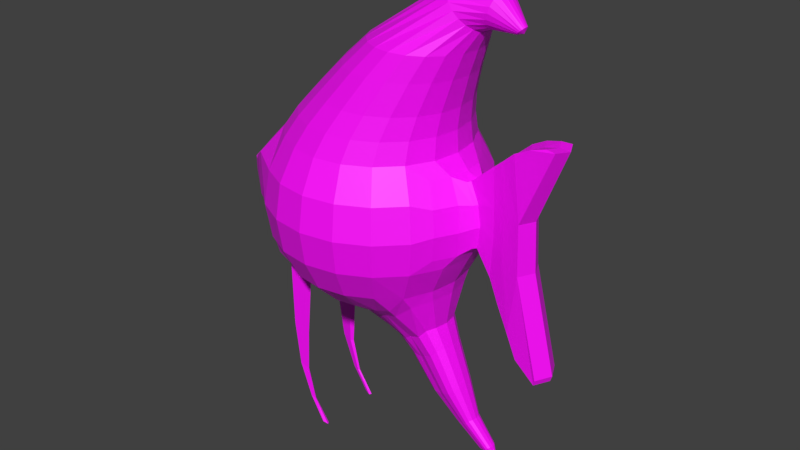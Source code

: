 # Source: Angie.blend  (saved by Blender 2.93.20; exported with 4.5.12 LTS)
import bpy
from mathutils import Matrix  # noqa: F401  (used for matrix-valued properties, if any)

bpy.ops.wm.read_factory_settings(use_empty=True)
scene = bpy.context.scene
scene.name = 'Scene'

# ---- collections
col_collection_1 = bpy.data.collections.new('Collection 1'); scene.collection.children.link(col_collection_1)

# ---- images (referenced by path relative to the original .blend; pixels are not part of the script)
import os
ASSET_DIR = os.environ.get("B2B_ASSET_DIR", "")  # directory of the original .blend (textures are referenced by path, not embedded)
HERE = os.path.dirname(os.path.abspath(__file__))  # packed textures are extracted next to this script under _unpacked/

def load_image(name, relpath, width, height, colorspace="sRGB"):
    """Load a texture the original file referenced (path relative to the .blend, or extracted next to this script)."""
    p = next((c for c in (os.path.join(HERE, relpath), os.path.join(ASSET_DIR, relpath)) if relpath and os.path.exists(c)), "")
    if p:
        img = bpy.data.images.load(p, check_existing=True)
        img.name = name
    else:  # same state as the original file: an image datablock whose file is absent (Cycles renders it pink)
        img = bpy.data.images.new(name, width, height)
        img.source = "FILE"
        img.filepath = "//" + (relpath or name)
    img.colorspace_settings.name = colorspace
    return img
img_angie_me = load_image('Angie_ME', 'Angie_ME.png', 1024, 1024, 'sRGB')

# ---- materials (node trees are filled in below, after node groups)
mat_angie_material = bpy.data.materials.new('Angie_Material')
mat_angie_material.use_transparent_shadow = False

# ---- material node trees
mat_angie_material.use_nodes = True; mat_angie_material.node_tree.nodes.clear()
_N = mat_angie_material.node_tree.nodes; _L = mat_angie_material.node_tree.links
n0 = _N.new('ShaderNodeBsdfPrincipled'); n0.name = 'Principled BSDF'; n0.location = (10, 300)
n0.distribution = 'GGX'
n0.subsurface_method = 'BURLEY'
n0.inputs[3].default_value = 1.45
n0.inputs[27].default_value = (0.0, 0.0, 0.0, 1.0)
n0.inputs[28].default_value = 1.0
n1 = _N.new('ShaderNodeOutputMaterial'); n1.name = 'Material Output'; n1.location = (300, 300)
n2 = _N.new('ShaderNodeTexImage'); n2.name = 'Image Texture'; n2.location = (-280, 280)
n2.image = img_angie_me
_L.new(n0.outputs[0], n1.inputs[0])
_L.new(n2.outputs[0], n0.inputs[0])
n1.is_active_output = True

# ---- world
world_world = bpy.data.worlds.new('World'); scene.world = world_world
world_world.color = (0.05088, 0.05088, 0.05088)
world_world.use_sun_shadow = False
world_world.sun_shadow_jitter_overblur = 0.0
world_world.cycles.sampling_method = 'MANUAL'

# ---- meshes
me_sphere_001 = bpy.data.meshes.new('Sphere.001')
me_sphere_001.from_pydata([(0.1653, -0.6555, 0.975), (0.333, -0.5612, 1.247), (0.7694, -0.25, 0.5878), (0.9045, -0.2939, -0.309), (0.7694, -0.25, -0.5878), (1.343, -0.007979, 1.661), (0.3679, -0.6234, 0.975), (0.6545, -0.4755, 0.5878), (0.7694, -0.559, 0.309), (0.809, -0.5878, -4.371e-08), (0.7694, -0.559, -0.309), (0.6492, -0.4872, -0.6022), (0.5083, -0.4951, -0.7704), (0.5064, -0.5337, 1.247), (0.4755, -0.6545, 0.5878), (0.559, -0.7694, 0.309), (0.5878, -0.809, -4.371e-08), (0.559, -0.7694, -0.309), (0.4755, -0.6545, -0.5878), (0.3408, -0.4766, -0.8336), (0.263, -0.446, -0.8774), (0.5506, -0.5303, 0.975), (0.6628, -0.454, 1.247), (0.25, -0.7694, 0.5878), (0.2939, -0.9045, 0.309), (0.309, -0.9511, -4.371e-08), (0.2939, -0.9045, -0.309), (0.25, -0.7694, -0.5878), (0.1816, -0.559, -0.809), (0.1371, -0.3947, -0.9212), (0.6957, -0.3853, 0.975), (1.128e-08, -0.809, 0.5878), (-1.852e-08, -0.9511, 0.309), (7.089e-08, -1.0, -4.371e-08), (1.128e-08, -0.9511, -0.309), (1.128e-08, -0.809, -0.5878), (-4.832e-08, -0.5878, -0.809), (0.00398, -0.3403, -0.9473), (0.787, -0.3299, 1.247), (-0.25, -0.7694, 0.5878), (-0.2939, -0.9045, 0.309), (-0.309, -0.9511, -4.371e-08), (-0.2939, -0.9045, -0.309), (-0.25, -0.7694, -0.5878), (-0.1816, -0.559, -0.809), (-0.09189, -0.3147, -0.9445), (0.7888, -0.2026, 0.975), (0.8667, -0.1734, 1.247), (-0.4755, -0.6545, 0.5878), (-0.559, -0.7694, 0.309), (-0.5878, -0.809, -4.371e-08), (-0.559, -0.7694, -0.309), (-0.4755, -0.6545, -0.5878), (-0.3455, -0.4755, -0.809), (-0.1938, -0.2787, -0.9389), (0.8435, -0.2185, 1.851), (-0.6545, -0.4755, 0.5878), (-0.8751, -0.559, 0.3192), (-0.8363, -0.5878, 0.00341), (-0.8035, -0.559, -0.3158), (-0.7909, -0.4755, -0.6628), (-0.4755, -0.3455, -0.809), (-0.252, -0.2076, -0.9417), (-0.7694, -0.25, 0.5878), (-1.01, -0.2939, 0.3192), (-0.9058, -0.25, -0.6628), (-0.559, -0.1816, -0.809), (-0.3028, -0.107, -0.9454), (0.8833, -0.1836, 0.4594), (0.9825, -0.2158, 0.2547), (1.017, -0.2269, 0.02774), (0.9825, -0.2158, -0.1992), (0.7989, -0.3492, 0.4594), (0.8833, -0.4105, 0.2547), (0.9123, -0.4316, 0.02774), (0.8833, -0.4105, -0.1992), (0.974, -0.1038, 0.4149), (1.058, -0.122, 0.242), (1.087, -0.1283, 0.05036), (1.058, -0.122, -0.1413), (0.9979, -0.07433, 0.419), (1.083, -0.08738, 0.2441), (1.112, -0.09187, 0.05027), (1.083, -0.08738, -0.1436), (1.203, -0.07433, 0.601), (1.235, -0.08738, 0.2627), (1.241, -0.09187, -0.02152), (1.219, -0.08738, -0.3628), (1.299, -0.09568, 0.6807), (1.341, -0.1125, 0.2451), (1.348, -0.1183, -0.1207), (1.32, -0.1125, -0.5601), (1.416, -0.1202, 0.7835), (1.443, -0.1413, -0.775), (1.544, -0.1202, 0.8474), (1.499, -0.1413, 0.221), (1.681, -0.101, 0.8858), (1.768, -0.1187, 0.8803), (1.518, -0.1486, -0.2262), (1.535, -0.1413, -0.9909), (1.738, -0.1486, -1.106), (1.724, -0.1413, -1.157), (0.748, -0.217, -0.7035), (0.6489, -0.39, -0.7367), (0.502, -0.4131, -0.8608), (0.3846, -0.398, -0.8986), (0.3083, -0.3602, -0.953), (0.1922, -0.3154, -0.9885), (0.08869, -0.2866, -1.01), (-0.002771, -0.2551, -1.019), (-0.07754, -0.217, -1.019), (-0.1369, -0.1577, -1.019), (-0.175, -0.08289, -1.019), (0.7128, -0.1216, -1.029), (0.6643, -0.2012, -1.044), (0.6084, -0.2277, -1.113), (0.5088, -0.2157, -1.151), (0.4443, -0.2049, -1.198), (0.3918, -0.1867, -1.205), (0.3403, -0.161, -1.205), (0.292, -0.143, -1.205), (0.2501, -0.1216, -1.205), (0.2169, -0.08836, -1.205), (0.1955, -0.04645, -1.205), (0.7929, -0.09866, -1.223), (0.7535, -0.1632, -1.235), (0.7082, -0.1847, -1.292), (0.6274, -0.175, -1.322), (0.5818, -0.1505, -1.36), (0.5369, -0.1438, -1.366), (0.4865, -0.1358, -1.366), (0.4515, -0.116, -1.366), (0.4176, -0.09866, -1.366), (0.3906, -0.07168, -1.366), (0.3733, -0.03768, -1.366), (0.945, -0.07787, -1.576), (0.914, -0.1288, -1.586), (0.8781, -0.1458, -1.631), (0.8144, -0.1381, -1.655), (0.7784, -0.1188, -1.685), (0.743, -0.1135, -1.689), (0.7032, -0.1072, -1.689), (0.6756, -0.09154, -1.689), (0.6488, -0.07787, -1.689), (0.6275, -0.05657, -1.689), (0.6138, -0.02974, -1.689), (1.072, -0.04561, -1.872), (1.054, -0.07546, -1.877), (1.033, -0.0854, -1.904), (0.9953, -0.0809, -1.918), (0.9742, -0.06958, -1.935), (0.9535, -0.06648, -1.938), (0.9301, -0.06279, -1.938), (0.914, -0.05362, -1.938), (0.8983, -0.04561, -1.938), (0.8858, -0.03314, -1.938), (0.8778, -0.01742, -1.938), (1.262, -0.03109, -2.088), (1.249, -0.05144, -2.092), (1.235, -0.05822, -2.11), (1.21, -0.05515, -2.12), (1.195, -0.04743, -2.131), (1.181, -0.04532, -2.133), (1.165, -0.0428, -2.133), (1.154, -0.03655, -2.133), (1.144, -0.03109, -2.133), (1.135, -0.02259, -2.133), (1.13, -0.01188, -2.133), (1.305, -0.008297, -2.177), (1.289, -0.005894, -2.185), (0.7606, -0.2267, 0.7789), (0.2068, -0.3887, 1.467), (0.6564, -0.4311, 0.7789), (0.3407, -0.457, 1.467), (1.181, -0.1348, 1.908), (0.4941, -0.5934, 0.7789), (0.2896, -0.6976, 0.7789), (0.9462, -0.1485, 1.467), (0.06298, -0.7335, 0.7789), (1.168, -0.1585, 1.863), (0.8779, -0.2824, 1.467), (-0.1637, -0.6976, 0.7789), (0.7716, -0.3887, 1.467), (-0.3682, -0.5934, 0.7789), (0.6377, -0.457, 1.467), (-0.5304, -0.4311, 0.7789), (0.4892, -0.4805, 1.467), (-0.6346, -0.2267, 0.7789), (0.1595, -0.5337, 1.247), (-0.03722, -0.6234, 0.975), (0.8002, -0.1859, 1.898), (0.003094, -0.454, 1.247), (-0.22, -0.5303, 0.975), (-0.1211, -0.3299, 1.247), (-0.365, -0.3853, 0.975), (1.366, -0.02456, 1.683), (-0.2008, -0.1734, 1.247), (-0.4581, -0.2026, 0.975), (0.1005, -0.2824, 1.467), (0.03224, -0.1485, 1.467), (1.039, -0.071, 1.637), (1.363, -0.04671, 1.697), (1.017, -0.1351, 1.661), (1.372, -0.02089, 1.688), (0.9828, -0.1859, 1.699), (1.373, -0.03973, 1.706), (0.9395, -0.2185, 1.746), (0.8915, -0.2298, 1.798), (0.7658, -0.1351, 1.935), (1.376, -0.01518, 1.692), (0.7437, -0.071, 1.959), (1.11, -0.0515, 1.661), (1.116, -0.09797, 1.684), (1.126, -0.1348, 1.719), (1.139, -0.1585, 1.764), (1.154, -0.1667, 1.814), (1.191, -0.09797, 1.943), (1.361, -0.02582, 1.678), (1.197, -0.0515, 1.966), (1.319, -0.01518, 1.654), (1.346, -0.01518, 1.664), (1.324, -0.02887, 1.659), (1.35, -0.02089, 1.667), (1.332, -0.03973, 1.667), (1.355, -0.02456, 1.672), (1.341, -0.04671, 1.676), (1.361, -0.02582, 1.678), (1.352, -0.04911, 1.687), (1.381, -0.02887, 1.714), (1.378, -0.007979, 1.695), (1.386, -0.01518, 1.719), (-1.015, -0.4614, 0.2177), (-0.9827, -0.4852, -0.04299), (-0.9556, -0.4614, -0.3065), (-0.9452, -0.3925, -0.5929), (-1.126, -0.2426, 0.2177), (-1.04, -0.2064, -0.5929), (-1.207, -0.2983, 0.07292), (-1.186, -0.3136, -0.0956), (-1.168, -0.2983, -0.2463), (-1.162, -0.2537, -0.4511), (-1.279, -0.1568, 0.07292), (-1.262, -0.1649, -0.0956), (-1.241, -0.1568, -0.2532), (-1.224, -0.1334, -0.4511), (-1.313, -0.2113, 0.04057), (-1.299, -0.2222, -0.07882), (-1.364, -0.1111, 0.04057), (-1.352, -0.1168, -0.07882), (-1.382, -0.08215, 0.01668), (-1.376, -0.08638, -0.02974), (-1.402, -0.04319, 0.01668), (-1.397, -0.04541, -0.02974), (-1.296, -0.0994, -0.2658), (-1.294, -0.08456, -0.3275), (-1.32, -0.05226, -0.2658), (-1.314, -0.04445, -0.3275), (-0.9852, -0.4772, -0.1458), (-0.9712, -0.4693, -0.1804), (-0.7729, -0.3673, -0.7323), (-0.5596, -0.3239, -0.8312), (-0.8506, -0.2921, -0.7323), (-0.6161, -0.2693, -0.8312), (-0.7697, -0.3628, -0.8853), (-0.574, -0.323, -0.976), (-0.841, -0.2939, -0.8853), (-0.6258, -0.273, -0.976), (-0.7721, -0.3499, -1.46), (-0.6274, -0.3205, -1.527), (-0.8248, -0.2989, -1.46), (-0.6657, -0.2834, -1.527), (-0.7339, -0.3342, -1.898), (-0.651, -0.3173, -1.937), (-0.764, -0.305, -1.898), (-0.6729, -0.2961, -1.937), (-0.6225, -0.3254, -2.23), (-0.5744, -0.3156, -2.252), (-0.6401, -0.3084, -2.23), (-0.5871, -0.3033, -2.252), (-0.469, -0.3358, -2.461), (-0.4251, -0.3177, -2.482), (-0.485, -0.3044, -2.461), (-0.4367, -0.2949, -2.482), (0.809, 0.0, 0.5878), (0.9511, 0.0, -0.309), (0.809, 0.0, -0.5878), (0.1653, 0.6555, 0.975), (0.333, 0.5612, 1.247), (0.7694, 0.25, 0.5878), (0.9045, 0.2939, -0.309), (0.7694, 0.25, -0.5878), (1.343, 0.007979, 1.661), (0.3679, 0.6234, 0.975), (0.6545, 0.4755, 0.5878), (0.7694, 0.559, 0.309), (0.809, 0.5878, -4.371e-08), (0.7694, 0.559, -0.309), (0.6492, 0.4872, -0.6022), (0.5083, 0.4951, -0.7704), (0.732, 0.0, -1.029), (0.5064, 0.5337, 1.247), (1.047, 0.0, 1.629), (0.4755, 0.6545, 0.5878), (0.559, 0.7694, 0.309), (0.5878, 0.809, -4.371e-08), (0.559, 0.7694, -0.309), (0.4755, 0.6545, -0.5878), (0.3408, 0.4766, -0.8336), (0.263, 0.446, -0.8774), (0.5506, 0.5303, 0.975), (0.6628, 0.454, 1.247), (0.25, 0.7694, 0.5878), (0.2939, 0.9045, 0.309), (0.309, 0.9511, -4.371e-08), (0.2939, 0.9045, -0.309), (0.25, 0.7694, -0.5878), (0.1816, 0.559, -0.809), (0.1371, 0.3947, -0.9212), (0.6957, 0.3853, 0.975), (1.128e-08, 0.809, 0.5878), (-1.852e-08, 0.9511, 0.309), (7.089e-08, 1.0, -4.371e-08), (1.128e-08, 0.9511, -0.309), (1.128e-08, 0.809, -0.5878), (-4.832e-08, 0.5878, -0.809), (0.00398, 0.3403, -0.9473), (0.787, 0.3299, 1.247), (1.317, 0.0, 1.653), (-0.25, 0.7694, 0.5878), (-0.2939, 0.9045, 0.309), (-0.309, 0.9511, -4.371e-08), (-0.2939, 0.9045, -0.309), (-0.25, 0.7694, -0.5878), (-0.1816, 0.559, -0.809), (-0.09189, 0.3147, -0.9445), (0.7888, 0.2026, 0.975), (0.8667, 0.1734, 1.247), (-0.4755, 0.6545, 0.5878), (-0.559, 0.7694, 0.309), (-0.5878, 0.809, -4.371e-08), (-0.559, 0.7694, -0.309), (-0.4755, 0.6545, -0.5878), (-0.3455, 0.4755, -0.809), (-0.1938, 0.2787, -0.9389), (0.8435, 0.2185, 1.851), (0.8208, 0.0, 0.975), (-0.6545, 0.4755, 0.5878), (-0.8751, 0.559, 0.3192), (-0.8363, 0.5878, 0.00341), (-0.8035, 0.559, -0.3158), (-0.7909, 0.4755, -0.6628), (-0.4755, 0.3455, -0.809), (-0.252, 0.2076, -0.9417), (0.8942, 0.0, 1.247), (-0.7694, 0.25, 0.5878), (-1.01, 0.2939, 0.3192), (-0.9058, 0.25, -0.6628), (-0.559, 0.1816, -0.809), (-0.3028, 0.107, -0.9454), (-0.5878, 0.0, 0.809), (-0.809, 0.0, 0.5878), (-1.057, 0.0, 0.3192), (-1.027, 0.0, 0.00341), (-0.9852, 0.0, -0.3158), (-0.9454, 0.0, -0.6628), (-0.5878, 0.0, -0.809), (-0.309, 0.0, -0.9511), (0.9123, 0.0, 0.4594), (1.017, 0.0, -0.1992), (0.8833, 0.1836, 0.4594), (0.9825, 0.2158, 0.2547), (1.017, 0.2269, 0.02774), (0.9825, 0.2158, -0.1992), (0.7989, 0.3492, 0.4594), (0.8833, 0.4105, 0.2547), (0.9123, 0.4316, 0.02774), (0.8833, 0.4105, -0.1992), (0.9985, 0.0, 0.4149), (1.087, 0.0, -0.1413), (0.974, 0.1038, 0.4149), (1.058, 0.122, 0.242), (1.087, 0.1283, 0.05036), (1.058, 0.122, -0.1413), (1.023, 0.0, 0.419), (1.112, 0.0, -0.1436), (0.9979, 0.07433, 0.419), (1.083, 0.08738, 0.2441), (1.112, 0.09187, 0.05027), (1.083, 0.08738, -0.1436), (1.24, 0.0, 0.601), (1.262, 0.0, -0.3628), (1.203, 0.07433, 0.601), (1.235, 0.08738, 0.2627), (1.241, 0.09187, -0.02152), (1.219, 0.08738, -0.3628), (1.346, 0.0, 0.6807), (1.375, 0.0, -0.5601), (1.299, 0.09568, 0.6807), (1.341, 0.1125, 0.2451), (1.348, 0.1183, -0.1207), (1.32, 0.1125, -0.5601), (1.476, 0.0, 0.7835), (1.569, 0.0, 0.221), (1.811, 0.0, -1.106), (1.512, 0.0, -0.775), (1.416, 0.1202, 0.7835), (1.605, 0.0, -0.9909), (1.794, 0.0, -1.157), (1.443, 0.1413, -0.775), (1.603, 0.0, 0.8474), (1.591, 0.0, -0.2262), (1.544, 0.1202, 0.8474), (1.499, 0.1413, 0.221), (1.73, 0.0, 0.8788), (1.826, 0.0, 0.872), (1.681, 0.101, 0.8858), (1.768, 0.1187, 0.8803), (1.518, 0.1486, -0.2262), (1.535, 0.1413, -0.9909), (1.738, 0.1486, -1.106), (1.724, 0.1413, -1.157), (0.7823, 0.0, -0.7035), (0.748, 0.217, -0.7035), (0.8085, 0.0, -1.223), (0.6489, 0.39, -0.7367), (0.502, 0.4131, -0.8608), (0.3846, 0.398, -0.8986), (0.3083, 0.3602, -0.953), (0.1922, 0.3154, -0.9885), (0.08869, 0.2866, -1.01), (-0.002771, 0.2551, -1.019), (-0.07754, 0.217, -1.019), (-0.1369, 0.1577, -1.019), (-0.175, 0.08289, -1.019), (-0.1881, 0.0, -1.019), (0.7128, 0.1216, -1.029), (0.6643, 0.2012, -1.044), (0.6084, 0.2277, -1.113), (0.9573, 0.0, -1.576), (0.5088, 0.2157, -1.151), (0.4443, 0.2049, -1.198), (0.3918, 0.1867, -1.205), (0.3403, 0.161, -1.205), (0.292, 0.143, -1.205), (0.2501, 0.1216, -1.205), (0.2169, 0.08836, -1.205), (0.1955, 0.04645, -1.205), (0.1882, 0.0, -1.205), (0.7929, 0.09866, -1.223), (1.079, 0.0, -1.872), (0.7535, 0.1632, -1.235), (0.7082, 0.1847, -1.292), (0.6274, 0.175, -1.322), (0.5818, 0.1505, -1.36), (0.5369, 0.1438, -1.366), (0.4865, 0.1358, -1.366), (0.4515, 0.116, -1.366), (0.4176, 0.09866, -1.366), (0.3906, 0.07168, -1.366), (0.3733, 0.03768, -1.366), (0.3673, 0.0, -1.366), (0.945, 0.07787, -1.576), (0.914, 0.1288, -1.586), (0.8781, 0.1458, -1.631), (1.267, 0.0, -2.088), (0.8144, 0.1381, -1.655), (0.7784, 0.1188, -1.685), (0.743, 0.1135, -1.689), (0.7032, 0.1072, -1.689), (0.6756, 0.09154, -1.689), (0.6488, 0.07787, -1.689), (0.6275, 0.05657, -1.689), (0.6138, 0.02974, -1.689), (0.6091, 0.0, -1.689), (1.072, 0.04561, -1.872), (1.313, 0.0, -2.176), (1.054, 0.07546, -1.877), (1.033, 0.0854, -1.904), (0.9953, 0.0809, -1.918), (0.9742, 0.06958, -1.935), (0.9535, 0.06648, -1.938), (0.9301, 0.06279, -1.938), (0.914, 0.05362, -1.938), (0.8983, 0.04561, -1.938), (0.8858, 0.03314, -1.938), (0.8778, 0.01742, -1.938), (0.875, 0.0, -1.938), (1.262, 0.03109, -2.088), (1.249, 0.05144, -2.092), (1.235, 0.05822, -2.11), (1.21, 0.05515, -2.12), (1.195, 0.04743, -2.131), (1.181, 0.04532, -2.133), (1.165, 0.0428, -2.133), (1.154, 0.03655, -2.133), (1.144, 0.03109, -2.133), (1.135, 0.02259, -2.133), (1.13, 0.01188, -2.133), (1.128, 0.0, -2.133), (1.305, 0.008297, -2.177), (1.289, 0.005894, -2.185), (1.282, 0.0, -2.192), (0.7965, 0.0, 0.7789), (0.7606, 0.2267, 0.7789), (0.2068, 0.3887, 1.467), (0.6564, 0.4311, 0.7789), (0.3407, 0.457, 1.467), (1.181, 0.1348, 1.908), (0.4941, 0.5934, 0.7789), (0.9697, 0.0, 1.467), (0.2896, 0.6976, 0.7789), (0.9462, 0.1485, 1.467), (0.06298, 0.7335, 0.7789), (1.168, 0.1585, 1.863), (0.8779, 0.2824, 1.467), (-0.1637, 0.6976, 0.7789), (0.7716, 0.3887, 1.467), (-0.3682, 0.5934, 0.7789), (0.6377, 0.457, 1.467), (-0.5304, 0.4311, 0.7789), (1.108, 0.0, 1.653), (0.4892, 0.4805, 1.467), (-0.6346, 0.2267, 0.7789), (-0.47, 0.0, 0.9794), (-0.6705, 0.0, 0.7789), (1.342, 0.0, 1.66), (0.1595, 0.5337, 1.247), (-0.03722, 0.6234, 0.975), (0.8002, 0.1859, 1.898), (0.003094, 0.454, 1.247), (-0.22, 0.5303, 0.975), (-0.1211, 0.3299, 1.247), (-0.365, 0.3853, 0.975), (1.366, 0.02456, 1.683), (-0.2008, 0.1734, 1.247), (-0.4581, 0.2026, 0.975), (-0.2282, 0.0, 1.247), (-0.4902, 0.0, 0.975), (0.1005, 0.2824, 1.467), (0.03224, 0.1485, 1.467), (0.008722, 0.0, 1.467), (1.039, 0.071, 1.637), (1.363, 0.04671, 1.697), (1.017, 0.1351, 1.661), (1.372, 0.02089, 1.688), (0.9828, 0.1859, 1.699), (1.373, 0.03973, 1.706), (0.9395, 0.2185, 1.746), (1.37, 0.0, 1.667), (0.8915, 0.2298, 1.798), (0.7658, 0.1351, 1.935), (1.376, 0.01518, 1.692), (0.7437, 0.071, 1.959), (0.7361, 0.0, 1.968), (1.11, 0.0515, 1.661), (1.116, 0.09797, 1.684), (1.126, 0.1348, 1.719), (1.139, 0.1585, 1.764), (1.154, 0.1667, 1.814), (1.191, 0.09797, 1.943), (1.361, 0.02582, 1.678), (1.197, 0.0515, 1.966), (1.2, 0.0, 1.974), (1.319, 0.01518, 1.654), (1.346, 0.01518, 1.664), (1.324, 0.02887, 1.659), (1.35, 0.02089, 1.667), (1.332, 0.03973, 1.667), (1.355, 0.02456, 1.672), (1.341, 0.04671, 1.676), (1.361, 0.02582, 1.678), (1.352, 0.04911, 1.687), (1.381, 0.02887, 1.714), (1.378, 0.007979, 1.695), (1.386, 0.01518, 1.719), (1.379, 0.0, 1.696), (1.388, 0.0, 1.72), (-1.015, 0.4614, 0.2177), (-0.9827, 0.4852, -0.04299), (-0.9556, 0.4614, -0.3065), (-0.9452, 0.3925, -0.5929), (-1.126, 0.2426, 0.2177), (-1.04, 0.2064, -0.5929), (-1.165, 0.0, 0.2177), (-1.151, 0.0, -0.1091), (-1.107, 0.0, -0.2442), (-1.073, 0.0, -0.5929), (-1.207, 0.2983, 0.07292), (-1.186, 0.3136, -0.0956), (-1.168, 0.2983, -0.2463), (-1.162, 0.2537, -0.4511), (-1.279, 0.1568, 0.07292), (-1.262, 0.1649, -0.0956), (-1.241, 0.1568, -0.2532), (-1.224, 0.1334, -0.4511), (-1.304, 0.0, 0.07292), (-1.288, 0.0, -0.0956), (-1.266, 0.0, -0.2659), (-1.245, 0.0, -0.4511), (-1.313, 0.2113, 0.04057), (-1.299, 0.2222, -0.07882), (-1.364, 0.1111, 0.04057), (-1.352, 0.1168, -0.07882), (-1.382, 0.0, 0.04057), (-1.371, 0.0, -0.07882), (-1.382, 0.08215, 0.01668), (-1.376, 0.08638, -0.02974), (-1.402, 0.04319, 0.01668), (-1.397, 0.04541, -0.02974), (-1.409, 0.0, 0.01668), (-1.404, 0.0, -0.02974), (-1.296, 0.0994, -0.2658), (-1.294, 0.08456, -0.3275), (-1.32, 0.05226, -0.2658), (-1.314, 0.04445, -0.3275), (-1.328, 0.0, -0.2658), (-1.321, 0.0, -0.3275), (-0.9852, 0.4772, -0.1458), (-0.9712, 0.4693, -0.1804), (-1.013, 0.0, -0.103), (-0.9992, 0.0, -0.2094), (-0.7729, 0.3673, -0.7323), (-0.5596, 0.3239, -0.8312), (-0.8506, 0.2921, -0.7323), (-0.6161, 0.2693, -0.8312), (-0.7697, 0.3628, -0.8853), (-0.574, 0.323, -0.976), (-0.841, 0.2939, -0.8853), (-0.6258, 0.273, -0.976), (-0.7721, 0.3499, -1.46), (-0.6274, 0.3205, -1.527), (-0.8248, 0.2989, -1.46), (-0.6657, 0.2834, -1.527), (-0.7339, 0.3342, -1.898), (-0.651, 0.3173, -1.937), (-0.764, 0.305, -1.898), (-0.6729, 0.2961, -1.937), (-0.6225, 0.3254, -2.23), (-0.5744, 0.3156, -2.252), (-0.6401, 0.3084, -2.23), (-0.5871, 0.3033, -2.252), (-0.469, 0.3358, -2.461), (-0.4251, 0.3177, -2.482), (-0.485, 0.3044, -2.461), (-0.4367, 0.2949, -2.482)], [], [(9, 10, 75, 74), (327, 525, 5, 219), (45, 54, 110, 109), (285, 284, 3, 4), (2, 7, 72, 68), (525, 548, 5), (29, 37, 108, 107), (283, 2, 68, 367), (21, 22, 13, 6), (12, 19, 105, 104), (217, 548, 195), (4, 11, 103, 102), (8, 9, 74, 73), (227, 226, 195, 201), (4, 3, 10, 11), (195, 548, 203), (11, 12, 104, 103), (7, 8, 73, 72), (9, 8, 15, 16), (30, 38, 22, 21), (10, 9, 16, 17), (201, 195, 203, 205), (37, 45, 109, 108), (11, 10, 17, 18), (8, 7, 14, 15), (191, 188, 173, 171), (12, 11, 18, 19), (46, 47, 38, 30), (19, 18, 27, 28), (16, 15, 24, 25), (20, 19, 28, 29), (17, 16, 25, 26), (1, 13, 184, 186), (67, 366, 434, 112), (18, 17, 26, 27), (15, 14, 23, 24), (27, 26, 34, 35), (24, 23, 31, 32), (28, 27, 35, 36), (25, 24, 32, 33), (345, 353, 47, 46), (29, 28, 36, 37), (26, 25, 33, 34), (2, 283, 502, 170), (7, 2, 170, 172), (20, 29, 107, 106), (35, 34, 42, 43), (32, 31, 39, 40), (48, 39, 181, 183), (36, 35, 43, 44), (33, 32, 40, 41), (56, 48, 183, 185), (37, 36, 44, 45), (34, 33, 41, 42), (42, 41, 50, 51), (285, 4, 102, 421), (43, 42, 51, 52), (40, 39, 48, 49), (23, 14, 175, 176), (44, 43, 52, 53), (41, 40, 49, 50), (45, 44, 53, 54), (360, 63, 187, 524), (54, 53, 61, 62), (51, 50, 58, 59), (52, 51, 59, 60), (49, 48, 56, 57), (53, 52, 60, 61), (50, 49, 57, 58), (61, 60, 259, 260), (58, 57, 231, 232), (62, 61, 66, 67), (65, 60, 234, 236), (63, 56, 185, 187), (54, 62, 111, 110), (364, 65, 236, 586), (57, 56, 63, 64), (31, 23, 176, 178), (64, 63, 360, 361), (66, 65, 364, 365), (238, 584, 362, 232), (14, 7, 172, 175), (67, 66, 365, 366), (60, 59, 233, 234), (39, 31, 178, 181), (19, 20, 106, 105), (64, 361, 583, 235), (68, 69, 77, 76), (70, 71, 79, 78), (71, 70, 74, 75), (69, 68, 72, 73), (70, 69, 73, 74), (3, 284, 368, 71), (10, 3, 71, 75), (78, 79, 83, 82), (367, 68, 76, 377), (71, 368, 378, 79), (69, 70, 78, 77), (81, 82, 86, 85), (83, 384, 390, 87), (383, 80, 84, 389), (76, 77, 81, 80), (377, 76, 80, 383), (79, 378, 384, 83), (77, 78, 82, 81), (389, 84, 88, 395), (84, 85, 89, 88), (82, 83, 87, 86), (80, 81, 85, 84), (88, 89, 95, 92), (90, 91, 93, 98), (87, 390, 396, 91), (85, 86, 90, 89), (86, 87, 91, 90), (410, 402, 95, 98), (395, 88, 92, 401), (91, 396, 404, 93), (89, 90, 98, 95), (409, 94, 96, 413), (98, 99, 101, 100), (92, 95, 94), (401, 92, 94, 409), (414, 413, 96, 97), (95, 402, 414, 97), (94, 95, 97, 96), (407, 403, 100, 101), (98, 93, 99), (93, 404, 406, 99), (99, 406, 407, 101), (410, 98, 100, 403), (109, 110, 121, 120), (108, 109, 120, 119), (107, 108, 119, 118), (106, 107, 118, 117), (103, 104, 115, 114), (104, 105, 116, 115), (112, 434, 447, 123), (111, 112, 123, 122), (421, 102, 113, 299), (105, 106, 117, 116), (110, 111, 122, 121), (62, 67, 112, 111), (117, 118, 129, 128), (114, 115, 126, 125), (115, 116, 127, 126), (123, 447, 460, 134), (122, 123, 134, 133), (299, 113, 124, 423), (116, 117, 128, 127), (121, 122, 133, 132), (113, 114, 125, 124), (120, 121, 132, 131), (119, 120, 131, 130), (102, 103, 114, 113), (134, 460, 473, 145), (133, 134, 145, 144), (423, 124, 135, 438), (127, 128, 139, 138), (132, 133, 144, 143), (124, 125, 136, 135), (131, 132, 143, 142), (130, 131, 142, 141), (129, 130, 141, 140), (128, 129, 140, 139), (125, 126, 137, 136), (118, 119, 130, 129), (135, 136, 147, 146), (142, 143, 154, 153), (141, 142, 153, 152), (140, 141, 152, 151), (139, 140, 151, 150), (136, 137, 148, 147), (137, 138, 149, 148), (145, 473, 486, 156), (144, 145, 156, 155), (438, 135, 146, 449), (138, 139, 150, 149), (126, 127, 138, 137), (150, 151, 162, 161), (147, 148, 159, 158), (148, 149, 160, 159), (156, 486, 498, 167), (155, 156, 167, 166), (449, 146, 157, 464), (149, 150, 161, 160), (154, 155, 166, 165), (146, 147, 158, 157), (153, 154, 165, 164), (152, 153, 164, 163), (143, 144, 155, 154), (167, 498, 501), (166, 167, 501, 169), (464, 157, 168, 475), (160, 161, 169, 168), (165, 166, 169), (157, 158, 168), (164, 165, 169), (163, 164, 169), (162, 163, 169), (161, 162, 169), (158, 159, 168), (151, 152, 163, 162), (475, 168, 169), (501, 475, 169), (159, 160, 168), (186, 184, 206, 207), (171, 173, 55, 190), (540, 199, 210, 553), (199, 198, 208, 210), (182, 180, 202, 204), (177, 509, 301, 200), (184, 182, 204, 206), (181, 178, 0, 189), (176, 175, 21, 6), (524, 187, 197, 537), (185, 183, 192, 194), (183, 181, 189, 192), (170, 502, 345, 46), (172, 170, 46, 30), (187, 185, 194, 197), (178, 176, 6, 0), (175, 172, 30, 21), (6, 13, 1, 0), (0, 1, 188, 189), (22, 38, 180, 182), (193, 191, 171, 198), (189, 188, 191, 192), (188, 1, 186, 173), (13, 22, 182, 184), (192, 191, 193, 194), (47, 353, 509, 177), (194, 193, 196, 197), (196, 193, 198, 199), (536, 196, 199, 540), (38, 47, 177, 180), (197, 196, 536, 537), (180, 177, 200, 202), (173, 186, 207, 55), (198, 171, 190, 208), (208, 190, 174, 216), (202, 200, 211, 212), (206, 204, 213, 214), (210, 208, 216, 218), (190, 55, 179, 174), (553, 210, 218, 562), (55, 207, 215, 179), (200, 301, 520, 211), (204, 202, 212, 213), (207, 206, 214, 215), (213, 212, 221, 223), (215, 214, 225, 227), (174, 179, 201, 205), (216, 174, 205, 228), (212, 211, 219, 221), (214, 213, 223, 225), (562, 218, 230, 576), (179, 215, 227, 201), (211, 520, 327, 219), (218, 216, 228, 230), (219, 5, 220, 221), (5, 548, 220), (221, 220, 222, 223), (220, 548, 222), (222, 548, 224), (223, 222, 224, 225), (224, 548, 217), (225, 224, 226, 227), (205, 203, 209, 228), (203, 548, 209), (228, 209, 229, 230), (209, 548, 229), (229, 548, 575), (230, 229, 575, 576), (234, 233, 239, 240), (584, 238, 242, 596), (231, 235, 241, 237), (363, 585, 239, 233), (586, 236, 244, 598), (585, 597, 243, 239), (59, 58, 232, 257, 258, 233), (57, 64, 235, 231), (596, 242, 248, 604), (240, 239, 253, 254), (237, 241, 247, 245), (363, 233, 258, 257, 232, 362, 619, 620), (244, 240, 254, 256), (236, 234, 240, 244), (235, 583, 595, 241), (232, 231, 237, 238), (604, 248, 252, 610), (241, 595, 603, 247), (238, 237, 245, 246), (242, 238, 246, 248), (250, 249, 251, 252), (252, 251, 609, 610), (248, 246, 250, 252), (246, 245, 249, 250), (247, 603, 609, 251), (245, 247, 251, 249), (254, 253, 255, 256), (256, 255, 615, 616), (239, 243, 255, 253), (243, 597, 615, 255), (598, 244, 256, 616), (257, 232, 238), (584, 619, 257, 238), (239, 258, 620, 585), (239, 233, 258), (262, 260, 264, 266), (66, 61, 260, 262), (65, 66, 262, 261), (60, 65, 261, 259), (266, 264, 268, 270), (260, 259, 263, 264), (259, 261, 265, 263), (261, 262, 266, 265), (267, 269, 273, 271), (264, 263, 267, 268), (263, 265, 269, 267), (265, 266, 270, 269), (274, 272, 276, 278), (269, 270, 274, 273), (270, 268, 272, 274), (268, 267, 271, 272), (276, 275, 279, 280), (272, 271, 275, 276), (271, 273, 277, 275), (273, 274, 278, 277), (280, 279, 281, 282), (275, 277, 281, 279), (277, 278, 282, 281), (278, 276, 280, 282), (295, 375, 376, 296), (327, 563, 291, 525), (334, 430, 431, 343), (285, 290, 289, 284), (288, 369, 373, 293), (525, 291, 548), (317, 428, 429, 325), (283, 367, 369, 288), (309, 292, 300, 310), (298, 425, 426, 307), (560, 533, 548), (290, 422, 424, 297), (294, 374, 375, 295), (571, 542, 533, 570), (290, 297, 296, 289), (533, 544, 548), (297, 424, 425, 298), (293, 373, 374, 294), (295, 304, 303, 294), (318, 309, 310, 326), (296, 305, 304, 295), (542, 546, 544, 533), (325, 429, 430, 334), (297, 306, 305, 296), (294, 303, 302, 293), (529, 504, 506, 526), (298, 307, 306, 297), (335, 318, 326, 336), (307, 316, 315, 306), (304, 313, 312, 303), (308, 317, 316, 307), (305, 314, 313, 304), (287, 521, 518, 300), (358, 433, 434, 366), (306, 315, 314, 305), (303, 312, 311, 302), (315, 323, 322, 314), (312, 320, 319, 311), (316, 324, 323, 315), (313, 321, 320, 312), (345, 335, 336, 353), (317, 325, 324, 316), (314, 322, 321, 313), (288, 503, 502, 283), (293, 505, 503, 288), (308, 427, 428, 317), (323, 332, 331, 322), (320, 329, 328, 319), (337, 517, 515, 328), (324, 333, 332, 323), (321, 330, 329, 320), (346, 519, 517, 337), (325, 334, 333, 324), (322, 331, 330, 321), (331, 340, 339, 330), (285, 421, 422, 290), (332, 341, 340, 331), (329, 338, 337, 328), (311, 510, 508, 302), (333, 342, 341, 332), (330, 339, 338, 329), (334, 343, 342, 333), (360, 524, 522, 354), (343, 352, 351, 342), (340, 349, 348, 339), (359, 523, 524, 360), (341, 350, 349, 340), (338, 347, 346, 337), (342, 351, 350, 341), (339, 348, 347, 338), (351, 622, 621, 350), (348, 578, 577, 347), (352, 358, 357, 351), (356, 582, 580, 350), (354, 522, 519, 346), (343, 431, 432, 352), (364, 586, 582, 356), (347, 355, 354, 346), (319, 512, 510, 311), (355, 361, 360, 354), (357, 365, 364, 356), (588, 578, 362, 584), (302, 508, 505, 293), (358, 366, 365, 357), (350, 580, 579, 349), (328, 515, 512, 319), (307, 426, 427, 308), (355, 581, 583, 361), (369, 379, 380, 370), (371, 381, 382, 372), (372, 376, 375, 371), (370, 374, 373, 369), (371, 375, 374, 370), (289, 372, 368, 284), (296, 376, 372, 289), (381, 387, 388, 382), (367, 377, 379, 369), (372, 382, 378, 368), (370, 380, 381, 371), (386, 392, 393, 387), (388, 394, 390, 384), (383, 389, 391, 385), (379, 385, 386, 380), (377, 383, 385, 379), (382, 388, 384, 378), (380, 386, 387, 381), (389, 395, 397, 391), (391, 397, 398, 392), (387, 393, 394, 388), (385, 391, 392, 386), (397, 405, 412, 398), (399, 417, 408, 400), (394, 400, 396, 390), (392, 398, 399, 393), (393, 399, 400, 394), (410, 417, 412, 402), (395, 401, 405, 397), (400, 408, 404, 396), (398, 412, 417, 399), (409, 413, 415, 411), (417, 419, 420, 418), (405, 411, 412), (401, 409, 411, 405), (414, 416, 415, 413), (412, 416, 414, 402), (411, 415, 416, 412), (407, 420, 419, 403), (417, 418, 408), (408, 418, 406, 404), (418, 420, 407, 406), (410, 403, 419, 417), (430, 443, 444, 431), (429, 442, 443, 430), (428, 441, 442, 429), (427, 440, 441, 428), (424, 436, 437, 425), (425, 437, 439, 426), (433, 446, 447, 434), (432, 445, 446, 433), (421, 299, 435, 422), (426, 439, 440, 427), (431, 444, 445, 432), (352, 432, 433, 358), (440, 453, 454, 441), (436, 450, 451, 437), (437, 451, 452, 439), (446, 459, 460, 447), (445, 458, 459, 446), (299, 423, 448, 435), (439, 452, 453, 440), (444, 457, 458, 445), (435, 448, 450, 436), (443, 456, 457, 444), (442, 455, 456, 443), (422, 435, 436, 424), (459, 472, 473, 460), (458, 471, 472, 459), (423, 438, 461, 448), (452, 465, 466, 453), (457, 470, 471, 458), (448, 461, 462, 450), (456, 469, 470, 457), (455, 468, 469, 456), (454, 467, 468, 455), (453, 466, 467, 454), (450, 462, 463, 451), (441, 454, 455, 442), (461, 474, 476, 462), (469, 482, 483, 470), (468, 481, 482, 469), (467, 480, 481, 468), (466, 479, 480, 467), (462, 476, 477, 463), (463, 477, 478, 465), (472, 485, 486, 473), (471, 484, 485, 472), (438, 449, 474, 461), (465, 478, 479, 466), (451, 463, 465, 452), (479, 491, 492, 480), (476, 488, 489, 477), (477, 489, 490, 478), (485, 497, 498, 486), (484, 496, 497, 485), (449, 464, 487, 474), (478, 490, 491, 479), (483, 495, 496, 484), (474, 487, 488, 476), (482, 494, 495, 483), (481, 493, 494, 482), (470, 483, 484, 471), (497, 501, 498), (496, 500, 501, 497), (464, 475, 499, 487), (490, 499, 500, 491), (495, 500, 496), (487, 499, 488), (494, 500, 495), (493, 500, 494), (492, 500, 493), (491, 500, 492), (488, 499, 489), (480, 492, 493, 481), (475, 500, 499), (501, 500, 475), (489, 499, 490), (521, 549, 547, 518), (504, 528, 344, 506), (540, 553, 552, 539), (539, 552, 550, 538), (516, 545, 543, 514), (511, 541, 301, 509), (518, 547, 545, 516), (515, 527, 286, 512), (510, 292, 309, 508), (524, 537, 535, 522), (519, 532, 530, 517), (523, 536, 537, 524), (517, 530, 527, 515), (503, 335, 345, 502), (505, 318, 335, 503), (522, 535, 532, 519), (512, 286, 292, 510), (508, 309, 318, 505), (292, 286, 287, 300), (286, 527, 526, 287), (310, 516, 514, 326), (531, 538, 504, 529), (527, 530, 529, 526), (526, 506, 521, 287), (300, 518, 516, 310), (530, 532, 531, 529), (336, 511, 509, 353), (532, 535, 534, 531), (534, 539, 538, 531), (536, 540, 539, 534), (326, 514, 511, 336), (535, 537, 536, 534), (514, 543, 541, 511), (506, 344, 549, 521), (538, 550, 528, 504), (550, 559, 507, 528), (543, 555, 554, 541), (547, 557, 556, 545), (552, 561, 559, 550), (528, 507, 513, 344), (553, 562, 561, 552), (344, 513, 558, 549), (541, 554, 520, 301), (545, 556, 555, 543), (549, 558, 557, 547), (556, 567, 565, 555), (558, 571, 569, 557), (507, 546, 542, 513), (559, 572, 546, 507), (555, 565, 563, 554), (557, 569, 567, 556), (562, 576, 574, 561), (513, 542, 571, 558), (554, 563, 327, 520), (561, 574, 572, 559), (563, 565, 564, 291), (291, 564, 548), (565, 567, 566, 564), (564, 566, 548), (566, 568, 548), (567, 569, 568, 566), (568, 560, 548), (569, 571, 570, 568), (546, 572, 551, 544), (544, 551, 548), (572, 574, 573, 551), (551, 573, 548), (573, 575, 548), (574, 576, 575, 573), (580, 590, 589, 579), (584, 596, 592, 588), (577, 587, 591, 581), (363, 579, 589, 585), (586, 598, 594, 582), (361, 583, 584, 362), (585, 589, 593, 597), (349, 579, 618, 617, 578, 348), (347, 577, 581, 355), (596, 604, 602, 592), (590, 612, 611, 589), (587, 599, 601, 591), (363, 620, 619, 362, 578, 617, 618, 579), (594, 614, 612, 590), (582, 594, 590, 580), (581, 591, 595, 583), (583, 595, 596, 584), (578, 588, 587, 577), (603, 609, 610, 604), (604, 610, 608, 602), (591, 601, 603, 595), (588, 600, 599, 587), (592, 602, 600, 588), (595, 603, 604, 596), (606, 608, 607, 605), (608, 610, 609, 607), (602, 608, 606, 600), (600, 606, 605, 599), (601, 607, 609, 603), (599, 605, 607, 601), (612, 614, 613, 611), (614, 616, 615, 613), (589, 611, 613, 593), (593, 613, 615, 597), (598, 616, 614, 594), (597, 615, 616, 598), (617, 588, 578), (584, 588, 617, 619), (589, 585, 620, 618), (589, 618, 579), (624, 628, 626, 622), (357, 624, 622, 351), (356, 623, 624, 357), (350, 621, 623, 356), (628, 632, 630, 626), (622, 626, 625, 621), (621, 625, 627, 623), (623, 627, 628, 624), (629, 633, 635, 631), (626, 630, 629, 625), (625, 629, 631, 627), (627, 631, 632, 628), (636, 640, 638, 634), (631, 635, 636, 632), (632, 636, 634, 630), (630, 634, 633, 629), (638, 642, 641, 637), (634, 638, 637, 633), (633, 637, 639, 635), (635, 639, 640, 636), (642, 644, 643, 641), (637, 641, 643, 639), (639, 643, 644, 640), (640, 644, 642, 638)])
_uv = me_sphere_001.uv_layers.new(name='UVMap')
_uv.uv.foreach_set('vector', [0.7732, 0.5204, 0.7605, 0.5615, 0.7494, 0.542, 0.7587, 0.5118, 0.6155, 0.1304, 0.6157, 0.1271, 0.6166, 0.127, 0.6172, 0.1302, 0.4317, 0.8203, 0.4388, 0.8077, 0.4469, 0.8271, 0.4402, 0.8359, 0.6855, 0.5834, 0.6983, 0.5451, 0.7331, 0.5534, 0.7151, 0.5905, 0.5407, 0.9093, 0.5503, 0.942, 0.5282, 0.9212, 0.5211, 0.8971, 0.6157, 0.1271, 0.616, 0.1234, 0.6166, 0.127, 0.4129, 0.8475, 0.4257, 0.8323, 0.4328, 0.8468, 0.424, 0.859, 0.5407, 0.8745, 0.5407, 0.9093, 0.5211, 0.8971, 0.5211, 0.8716, 0.1761, 0.3892, 0.1911, 0.3504, 0.2046, 0.368, 0.1918, 0.4097, 0.3758, 0.8888, 0.3895, 0.8693, 0.4008, 0.8792, 0.3916, 0.893, 0.6755, 0.1009, 0.6769, 0.1032, 0.6749, 0.1017, 0.7151, 0.5905, 0.7394, 0.5996, 0.724, 0.615, 0.7073, 0.6053, 0.09453, 0.4321, 0.06239, 0.4584, 0.05828, 0.4405, 0.08188, 0.4212, 0.6743, 0.09887, 0.6755, 0.1009, 0.6749, 0.1017, 0.6731, 0.1003, 0.7151, 0.5905, 0.7331, 0.5534, 0.7605, 0.5615, 0.7394, 0.5996, 0.6749, 0.1017, 0.6769, 0.1032, 0.6744, 0.1024, 0.357, 0.9023, 0.3758, 0.8888, 0.3916, 0.893, 0.3777, 0.9091, 0.5503, 0.942, 0.5194, 0.9491, 0.5055, 0.9264, 0.5282, 0.9212, 0.06239, 0.4584, 0.09453, 0.4321, 0.1104, 0.4595, 0.07903, 0.4872, 0.1652, 0.3704, 0.1818, 0.3343, 0.1911, 0.3504, 0.1761, 0.3892, 0.03928, 0.4901, 0.06239, 0.4584, 0.07903, 0.4872, 0.05511, 0.5175, 0.6731, 0.1003, 0.6749, 0.1017, 0.6744, 0.1024, 0.6721, 0.1018, 0.4257, 0.8323, 0.4317, 0.8203, 0.4402, 0.8359, 0.4328, 0.8468, 0.357, 0.9023, 0.3208, 0.9071, 0.3086, 0.8738, 0.3463, 0.8746, 0.09453, 0.4321, 0.1325, 0.4138, 0.146, 0.4371, 0.1104, 0.4595, 0.2556, 0.4125, 0.2385, 0.4006, 0.2422, 0.3602, 0.2568, 0.3704, 0.3758, 0.8888, 0.357, 0.9023, 0.3463, 0.8746, 0.3895, 0.8693, 0.7476, 0.3785, 0.7538, 0.3407, 0.77, 0.3454, 0.7665, 0.3841, 0.3895, 0.8693, 0.3463, 0.8746, 0.3441, 0.8418, 0.3857, 0.8454, 0.07903, 0.4872, 0.1104, 0.4595, 0.1332, 0.4893, 0.1031, 0.5185, 0.3992, 0.8613, 0.3895, 0.8693, 0.3857, 0.8454, 0.4129, 0.8475, 0.05511, 0.5175, 0.07903, 0.4872, 0.1031, 0.5185, 0.07797, 0.5472, 0.2209, 0.3853, 0.2046, 0.368, 0.2132, 0.3323, 0.2271, 0.3471, 0.4605, 0.7982, 0.4717, 0.8005, 0.4725, 0.8185, 0.4639, 0.818, 0.3463, 0.8746, 0.3086, 0.8738, 0.306, 0.8353, 0.3441, 0.8418, 0.1104, 0.4595, 0.146, 0.4371, 0.1655, 0.4624, 0.1332, 0.4893, 0.3441, 0.8418, 0.306, 0.8353, 0.3131, 0.7954, 0.3501, 0.8079, 0.1332, 0.4893, 0.1655, 0.4624, 0.189, 0.4873, 0.1609, 0.5186, 0.3857, 0.8454, 0.3441, 0.8418, 0.3501, 0.8079, 0.3902, 0.8208, 0.1031, 0.5185, 0.1332, 0.4893, 0.1609, 0.5186, 0.1322, 0.5493, 0.7236, 0.3728, 0.7333, 0.3358, 0.7538, 0.3407, 0.7476, 0.3785, 0.4129, 0.8475, 0.3857, 0.8454, 0.3902, 0.8208, 0.4257, 0.8323, 0.07797, 0.5472, 0.1031, 0.5185, 0.1322, 0.5493, 0.1056, 0.5766, 0.7434, 0.4321, 0.7138, 0.425, 0.7179, 0.3993, 0.7447, 0.4058, 0.7668, 0.439, 0.7434, 0.4321, 0.7447, 0.4058, 0.7659, 0.412, 0.3992, 0.8613, 0.4129, 0.8475, 0.424, 0.859, 0.4121, 0.8719, 0.3501, 0.8079, 0.3131, 0.7954, 0.3293, 0.7581, 0.364, 0.7762, 0.1609, 0.5186, 0.189, 0.4873, 0.2143, 0.5094, 0.1906, 0.5446, 0.2389, 0.5265, 0.2143, 0.5094, 0.2246, 0.4808, 0.2469, 0.4963, 0.3902, 0.8208, 0.3501, 0.8079, 0.364, 0.7762, 0.4002, 0.7977, 0.1322, 0.5493, 0.1609, 0.5186, 0.1906, 0.5446, 0.1634, 0.5767, 0.2604, 0.537, 0.2389, 0.5265, 0.2469, 0.4963, 0.2664, 0.5058, 0.4257, 0.8323, 0.3902, 0.8208, 0.4002, 0.7977, 0.4317, 0.8203, 0.1056, 0.5766, 0.1322, 0.5493, 0.1634, 0.5767, 0.1354, 0.6026, 0.1354, 0.6026, 0.1634, 0.5767, 0.1939, 0.5978, 0.1643, 0.6227, 0.6855, 0.5834, 0.7151, 0.5905, 0.7073, 0.6053, 0.6816, 0.5991, 0.364, 0.7762, 0.3293, 0.7581, 0.3531, 0.7269, 0.3842, 0.7497, 0.1906, 0.5446, 0.2143, 0.5094, 0.2389, 0.5265, 0.2196, 0.5647, 0.1655, 0.4624, 0.146, 0.4371, 0.1626, 0.4152, 0.1803, 0.4382, 0.4002, 0.7977, 0.364, 0.7762, 0.3842, 0.7497, 0.4149, 0.7784, 0.1634, 0.5767, 0.1906, 0.5446, 0.2196, 0.5647, 0.1939, 0.5978, 0.4317, 0.8203, 0.4002, 0.7977, 0.4149, 0.7784, 0.4388, 0.8077, 0.6088, 0.7479, 0.6413, 0.7385, 0.6445, 0.7601, 0.615, 0.7686, 0.4388, 0.8077, 0.4149, 0.7784, 0.4327, 0.7649, 0.4483, 0.8021, 0.7541, 0.925, 0.7541, 0.9678, 0.7221, 0.9712, 0.7238, 0.9272, 0.3842, 0.7497, 0.3531, 0.7269, 0.3839, 0.7007, 0.4204, 0.7154, 0.2196, 0.5647, 0.2389, 0.5265, 0.2604, 0.537, 0.2561, 0.5859, 0.4149, 0.7784, 0.3842, 0.7497, 0.4204, 0.7154, 0.4327, 0.7649, 0.1939, 0.5978, 0.2196, 0.5647, 0.2561, 0.5859, 0.2234, 0.6129, 0.4327, 0.7649, 0.4204, 0.7154, 0.4361, 0.7229, 0.44, 0.7551, 0.2234, 0.6129, 0.2561, 0.5859, 0.2628, 0.6051, 0.2359, 0.6274, 0.4483, 0.8021, 0.4327, 0.7649, 0.4521, 0.7583, 0.4605, 0.7982, 0.447, 0.7064, 0.4204, 0.7154, 0.4289, 0.6952, 0.4508, 0.6878, 0.6413, 0.7385, 0.6707, 0.7277, 0.671, 0.7503, 0.6445, 0.7601, 0.4388, 0.8077, 0.4483, 0.8021, 0.4551, 0.821, 0.4469, 0.8271, 0.473, 0.708, 0.447, 0.7064, 0.4508, 0.6878, 0.4723, 0.6891, 0.6729, 0.6966, 0.6707, 0.7277, 0.6413, 0.7385, 0.6384, 0.7094, 0.189, 0.4873, 0.1655, 0.4624, 0.1803, 0.4382, 0.2016, 0.4608, 0.6384, 0.7094, 0.6413, 0.7385, 0.6088, 0.7479, 0.6002, 0.7204, 0.4521, 0.7583, 0.447, 0.7064, 0.473, 0.708, 0.471, 0.7595, 0.6971, 0.7252, 0.7048, 0.6934, 0.7197, 0.6831, 0.7219, 0.7381, 0.146, 0.4371, 0.1325, 0.4138, 0.1504, 0.3941, 0.1626, 0.4152, 0.4605, 0.7982, 0.4521, 0.7583, 0.471, 0.7595, 0.4717, 0.8005, 0.4204, 0.7154, 0.3839, 0.7007, 0.3987, 0.6831, 0.4289, 0.6952, 0.2143, 0.5094, 0.189, 0.4873, 0.2016, 0.4608, 0.2246, 0.4808, 0.3895, 0.8693, 0.3992, 0.8613, 0.4121, 0.8719, 0.4008, 0.8792, 0.3082, 0.5853, 0.3314, 0.595, 0.3315, 0.6151, 0.3124, 0.6072, 0.2796, 0.8171, 0.2753, 0.8482, 0.2643, 0.8495, 0.2681, 0.8235, 0.7375, 0.5056, 0.7292, 0.5361, 0.7221, 0.5253, 0.7287, 0.4995, 0.7292, 0.5361, 0.7375, 0.5056, 0.7587, 0.5118, 0.7494, 0.542, 0.4972, 0.8981, 0.5211, 0.8971, 0.5282, 0.9212, 0.5055, 0.9264, 0.7375, 0.5056, 0.7402, 0.4749, 0.7603, 0.4808, 0.7587, 0.5118, 0.7331, 0.5534, 0.6983, 0.5451, 0.7037, 0.5299, 0.7292, 0.5361, 0.7605, 0.5615, 0.7331, 0.5534, 0.7292, 0.5361, 0.7494, 0.542, 0.7287, 0.4995, 0.7221, 0.5253, 0.7188, 0.5245, 0.7252, 0.4984, 0.5211, 0.8716, 0.5211, 0.8971, 0.5093, 0.8843, 0.5083, 0.8697, 0.7292, 0.5361, 0.7037, 0.5299, 0.708, 0.5218, 0.7221, 0.5253, 0.2753, 0.8482, 0.2796, 0.8785, 0.2679, 0.875, 0.2643, 0.8495, 0.8319, 0.1654, 0.8346, 0.1466, 0.8457, 0.1398, 0.8448, 0.1674, 0.9594, 0.03012, 0.9671, 0.03185, 0.9668, 0.05768, 0.9588, 0.0552, 0.9631, 0.1703, 0.9693, 0.1681, 0.9684, 0.1931, 0.9622, 0.1963, 0.2681, 0.8235, 0.2643, 0.8495, 0.2603, 0.849, 0.2643, 0.823, 0.5083, 0.8697, 0.5093, 0.8843, 0.5071, 0.8799, 0.5056, 0.8693, 0.04067, 0.9826, 0.03928, 0.9688, 0.04236, 0.9673, 0.04236, 0.9777, 0.2643, 0.8495, 0.2679, 0.875, 0.2639, 0.8747, 0.2603, 0.849, 0.9622, 0.1963, 0.9684, 0.1931, 0.9698, 0.2046, 0.9618, 0.2088, 0.8416, 0.2002, 0.8448, 0.1674, 0.854, 0.1658, 0.8498, 0.208, 0.8346, 0.1466, 0.8324, 0.1277, 0.8442, 0.1066, 0.8457, 0.1398, 0.8244, 0.1822, 0.8319, 0.1654, 0.8448, 0.1674, 0.8416, 0.2002, 0.8498, 0.208, 0.854, 0.1658, 0.8677, 0.1637, 0.8599, 0.2182, 0.8551, 0.1303, 0.8532, 0.08758, 0.8641, 0.06686, 0.8699, 0.1202, 0.9588, 0.0552, 0.9668, 0.05768, 0.966, 0.07969, 0.9557, 0.0765, 0.8448, 0.1674, 0.8457, 0.1398, 0.8551, 0.1303, 0.854, 0.1658, 0.8457, 0.1398, 0.8442, 0.1066, 0.8532, 0.08758, 0.8551, 0.1303, 0.919, 0.1198, 0.9184, 0.1629, 0.905, 0.163, 0.9049, 0.1199, 0.9618, 0.2088, 0.9698, 0.2046, 0.9714, 0.2188, 0.9613, 0.2241, 0.9557, 0.0765, 0.966, 0.07969, 0.9654, 0.1044, 0.9525, 0.1004, 0.854, 0.1658, 0.8551, 0.1303, 0.8699, 0.1202, 0.8677, 0.1637, 0.9611, 0.2378, 0.9712, 0.2325, 0.9696, 0.2463, 0.9612, 0.2505, 0.8699, 0.1202, 0.8722, 0.04602, 0.8884, 0.03012, 0.8896, 0.03511, 0.8599, 0.2182, 0.8677, 0.1637, 0.8706, 0.2246, 0.9613, 0.2241, 0.9714, 0.2188, 0.9712, 0.2325, 0.9611, 0.2378, 0.9615, 0.2589, 0.9612, 0.2505, 0.9696, 0.2463, 0.9714, 0.2541, 0.905, 0.163, 0.9184, 0.1629, 0.9286, 0.2278, 0.9173, 0.2287, 0.8706, 0.2246, 0.8677, 0.1637, 0.8896, 0.2281, 0.882, 0.2285, 0.9262, 0.03129, 0.9269, 0.03638, 0.9127, 0.03649, 0.9128, 0.03139, 0.8699, 0.1202, 0.8641, 0.06686, 0.8722, 0.04602, 0.9525, 0.1004, 0.9654, 0.1044, 0.9637, 0.1268, 0.9508, 0.1228, 0.9508, 0.1228, 0.9637, 0.1268, 0.9654, 0.1505, 0.9525, 0.1465, 0.919, 0.1198, 0.9049, 0.1199, 0.9127, 0.03649, 0.9269, 0.03638, 0.4402, 0.8359, 0.4469, 0.8271, 0.4587, 0.8785, 0.4549, 0.8835, 0.4328, 0.8468, 0.4402, 0.8359, 0.4549, 0.8835, 0.4513, 0.8893, 0.424, 0.859, 0.4328, 0.8468, 0.4513, 0.8893, 0.4467, 0.8954, 0.4121, 0.8719, 0.424, 0.859, 0.4467, 0.8954, 0.4422, 0.9016, 0.3777, 0.9091, 0.3916, 0.893, 0.4264, 0.9199, 0.421, 0.9258, 0.3916, 0.893, 0.4008, 0.8792, 0.4347, 0.9083, 0.4264, 0.9199, 0.4639, 0.818, 0.4725, 0.8185, 0.473, 0.8737, 0.4682, 0.8734, 0.4551, 0.821, 0.4639, 0.818, 0.4682, 0.8734, 0.4633, 0.8751, 0.6816, 0.5991, 0.7073, 0.6053, 0.6861, 0.6466, 0.6717, 0.6431, 0.4008, 0.8792, 0.4121, 0.8719, 0.4422, 0.9016, 0.4347, 0.9083, 0.4469, 0.8271, 0.4551, 0.821, 0.4633, 0.8751, 0.4587, 0.8785, 0.4483, 0.8021, 0.4605, 0.7982, 0.4639, 0.818, 0.4551, 0.821, 0.04929, 0.1856, 0.04481, 0.1874, 0.04834, 0.1626, 0.05196, 0.1608, 0.07089, 0.1876, 0.06482, 0.1848, 0.06441, 0.1609, 0.06934, 0.1632, 0.06482, 0.1848, 0.05593, 0.1866, 0.0572, 0.1624, 0.06441, 0.1609, 0.201, 0.2051, 0.1971, 0.2055, 0.1977, 0.178, 0.2008, 0.1776, 0.2044, 0.2034, 0.201, 0.2051, 0.2008, 0.1776, 0.2036, 0.1762, 0.1558, 0.1841, 0.1455, 0.185, 0.1472, 0.161, 0.1556, 0.1602, 0.05593, 0.1866, 0.04929, 0.1856, 0.05196, 0.1608, 0.0572, 0.1624, 0.03314, 0.1939, 0.03001, 0.195, 0.03617, 0.1692, 0.03871, 0.1683, 0.1455, 0.185, 0.1381, 0.1858, 0.1412, 0.1616, 0.1472, 0.161, 0.03664, 0.192, 0.03314, 0.1939, 0.03871, 0.1683, 0.04155, 0.1668, 0.04053, 0.1897, 0.03664, 0.192, 0.04155, 0.1668, 0.04451, 0.1653, 0.7073, 0.6053, 0.724, 0.615, 0.6936, 0.6511, 0.6861, 0.6466, 0.2008, 0.1776, 0.1977, 0.178, 0.1994, 0.1326, 0.2019, 0.1323, 0.2036, 0.1762, 0.2008, 0.1776, 0.2019, 0.1323, 0.2041, 0.1312, 0.1556, 0.1602, 0.1472, 0.161, 0.1487, 0.1169, 0.1553, 0.1163, 0.0572, 0.1624, 0.05196, 0.1608, 0.05331, 0.1175, 0.05745, 0.1188, 0.03871, 0.1683, 0.03617, 0.1692, 0.04085, 0.1242, 0.04285, 0.1235, 0.1472, 0.161, 0.1412, 0.1616, 0.144, 0.1174, 0.1487, 0.1169, 0.04155, 0.1668, 0.03871, 0.1683, 0.04285, 0.1235, 0.04509, 0.1223, 0.04451, 0.1653, 0.04155, 0.1668, 0.04509, 0.1223, 0.04743, 0.1211, 0.04834, 0.1626, 0.04451, 0.1653, 0.04743, 0.1211, 0.05045, 0.119, 0.05196, 0.1608, 0.04834, 0.1626, 0.05045, 0.119, 0.05331, 0.1175, 0.06934, 0.1632, 0.06441, 0.1609, 0.06314, 0.1177, 0.06703, 0.1195, 0.04481, 0.1874, 0.04053, 0.1897, 0.04451, 0.1653, 0.04834, 0.1626, 0.1487, 0.1169, 0.144, 0.1174, 0.1484, 0.08037, 0.1512, 0.08006, 0.04509, 0.1223, 0.04285, 0.1235, 0.05086, 0.08447, 0.05217, 0.08377, 0.04743, 0.1211, 0.04509, 0.1223, 0.05217, 0.08377, 0.05354, 0.08308, 0.05045, 0.119, 0.04743, 0.1211, 0.05354, 0.08308, 0.05531, 0.08183, 0.05331, 0.1175, 0.05045, 0.119, 0.05531, 0.08183, 0.05698, 0.08099, 0.06703, 0.1195, 0.06314, 0.1177, 0.06274, 0.08107, 0.06502, 0.08212, 0.06314, 0.1177, 0.05745, 0.1188, 0.05941, 0.08174, 0.06274, 0.08107, 0.2019, 0.1323, 0.1994, 0.1326, 0.2004, 0.09085, 0.2019, 0.09067, 0.2041, 0.1312, 0.2019, 0.1323, 0.2019, 0.09067, 0.2031, 0.09005, 0.1553, 0.1163, 0.1487, 0.1169, 0.1512, 0.08006, 0.1551, 0.0797, 0.05745, 0.1188, 0.05331, 0.1175, 0.05698, 0.08099, 0.05941, 0.08174, 0.06441, 0.1609, 0.0572, 0.1624, 0.05745, 0.1188, 0.06314, 0.1177, 0.05698, 0.08099, 0.05531, 0.08183, 0.06398, 0.04948, 0.06512, 0.04891, 0.06502, 0.08212, 0.06274, 0.08107, 0.06905, 0.04897, 0.0706, 0.04968, 0.06274, 0.08107, 0.05941, 0.08174, 0.06678, 0.04942, 0.06905, 0.04897, 0.2019, 0.09067, 0.2004, 0.09085, 0.201, 0.05437, 0.2019, 0.05426, 0.2031, 0.09005, 0.2019, 0.09067, 0.2019, 0.05426, 0.2028, 0.05383, 0.1551, 0.0797, 0.1512, 0.08006, 0.1536, 0.04829, 0.1563, 0.04805, 0.05941, 0.08174, 0.05698, 0.08099, 0.06512, 0.04891, 0.06678, 0.04942, 0.2041, 0.08903, 0.2031, 0.09005, 0.2028, 0.05383, 0.2035, 0.05314, 0.1512, 0.08006, 0.1484, 0.08037, 0.1517, 0.04851, 0.1536, 0.04829, 0.05217, 0.08377, 0.05086, 0.08447, 0.06095, 0.05129, 0.06185, 0.05081, 0.05354, 0.08308, 0.05217, 0.08377, 0.06185, 0.05081, 0.06278, 0.05033, 0.04285, 0.1235, 0.04085, 0.1242, 0.04968, 0.08487, 0.05086, 0.08447, 0.2019, 0.05426, 0.201, 0.05437, 0.2008, 0.03675, 0.06015, 0.05156, 0.05952, 0.0516, 0.06806, 0.0369, 0.06901, 0.0373, 0.1563, 0.04805, 0.1536, 0.04829, 0.1555, 0.03696, 0.1563, 0.03664, 0.06678, 0.04942, 0.06512, 0.04891, 0.06901, 0.0373, 0.07045, 0.03724, 0.2035, 0.05314, 0.2028, 0.05383, 0.2012, 0.03668, 0.1536, 0.04829, 0.1517, 0.04851, 0.1555, 0.03696, 0.2039, 0.05225, 0.2035, 0.05314, 0.2012, 0.03668, 0.2044, 0.05133, 0.2039, 0.05225, 0.2012, 0.03668, 0.06398, 0.04948, 0.06278, 0.05033, 0.06901, 0.0373, 0.06512, 0.04891, 0.06398, 0.04948, 0.06901, 0.0373, 0.0706, 0.04968, 0.06905, 0.04897, 0.07045, 0.03724, 0.05531, 0.08183, 0.05354, 0.08308, 0.06278, 0.05033, 0.06398, 0.04948, 0.07089, 0.03664, 0.07045, 0.03724, 0.06901, 0.0373, 0.06806, 0.0369, 0.07089, 0.03664, 0.06901, 0.0373, 0.06905, 0.04897, 0.06678, 0.04942, 0.07045, 0.03724, 0.2271, 0.3471, 0.2132, 0.3323, 0.214, 0.2691, 0.2231, 0.2691, 0.2568, 0.3704, 0.2422, 0.3602, 0.2327, 0.2683, 0.2419, 0.2668, 0.3199, 0.3841, 0.3082, 0.3793, 0.3275, 0.2622, 0.3327, 0.2635, 0.2792, 0.3782, 0.2696, 0.3766, 0.2498, 0.2647, 0.2555, 0.2622, 0.2016, 0.3172, 0.1936, 0.3034, 0.2007, 0.2668, 0.2063, 0.2683, 0.7594, 0.31, 0.7418, 0.3058, 0.749, 0.2835, 0.7577, 0.2844, 0.2132, 0.3323, 0.2016, 0.3172, 0.2063, 0.2683, 0.214, 0.2691, 0.2246, 0.4808, 0.2016, 0.4608, 0.2109, 0.4299, 0.2314, 0.4479, 0.1803, 0.4382, 0.1626, 0.4152, 0.1761, 0.3892, 0.1918, 0.4097, 0.615, 0.7686, 0.6445, 0.7601, 0.6476, 0.7811, 0.6213, 0.7887, 0.2664, 0.5058, 0.2469, 0.4963, 0.2514, 0.4617, 0.2688, 0.4702, 0.2469, 0.4963, 0.2246, 0.4808, 0.2314, 0.4479, 0.2514, 0.4617, 0.7447, 0.4058, 0.7179, 0.3993, 0.7236, 0.3728, 0.7476, 0.3785, 0.7659, 0.412, 0.7447, 0.4058, 0.7476, 0.3785, 0.7665, 0.3841, 0.6445, 0.7601, 0.671, 0.7503, 0.6714, 0.7723, 0.6476, 0.7811, 0.2016, 0.4608, 0.1803, 0.4382, 0.1918, 0.4097, 0.2109, 0.4299, 0.1626, 0.4152, 0.1504, 0.3941, 0.1652, 0.3704, 0.1761, 0.3892, 0.1918, 0.4097, 0.2046, 0.368, 0.2209, 0.3853, 0.2109, 0.4299, 0.2109, 0.4299, 0.2209, 0.3853, 0.2385, 0.4006, 0.2314, 0.4479, 0.1911, 0.3504, 0.1818, 0.3343, 0.1936, 0.3034, 0.2016, 0.3172, 0.2705, 0.4197, 0.2556, 0.4125, 0.2568, 0.3704, 0.2696, 0.3766, 0.2314, 0.4479, 0.2385, 0.4006, 0.2556, 0.4125, 0.2514, 0.4617, 0.2385, 0.4006, 0.2209, 0.3853, 0.2271, 0.3471, 0.2422, 0.3602, 0.2046, 0.368, 0.1911, 0.3504, 0.2016, 0.3172, 0.2132, 0.3323, 0.2514, 0.4617, 0.2556, 0.4125, 0.2705, 0.4197, 0.2688, 0.4702, 0.7538, 0.3407, 0.7333, 0.3358, 0.7418, 0.3058, 0.7594, 0.31, 0.6714, 0.7723, 0.6729, 0.8022, 0.6526, 0.8097, 0.6476, 0.7811, 0.2818, 0.4216, 0.2705, 0.4197, 0.2696, 0.3766, 0.2792, 0.3782, 0.3199, 0.4281, 0.3062, 0.4224, 0.3082, 0.3793, 0.3199, 0.3841, 0.77, 0.3454, 0.7538, 0.3407, 0.7594, 0.31, 0.7732, 0.3141, 0.306, 0.4724, 0.3062, 0.4224, 0.3199, 0.4281, 0.3219, 0.4791, 0.7732, 0.3141, 0.7594, 0.31, 0.7577, 0.2844, 0.7654, 0.283, 0.2422, 0.3602, 0.2271, 0.3471, 0.2231, 0.2691, 0.2327, 0.2683, 0.2696, 0.3766, 0.2568, 0.3704, 0.2419, 0.2668, 0.2498, 0.2647, 0.5661, 0.02889, 0.5725, 0.03231, 0.5725, 0.08105, 0.5683, 0.083, 0.6268, 0.1681, 0.6204, 0.1655, 0.6188, 0.1559, 0.6236, 0.1548, 0.6679, 0.04219, 0.6731, 0.04883, 0.6708, 0.06818, 0.6657, 0.06859, 0.5587, 0.02724, 0.5661, 0.02889, 0.5683, 0.083, 0.5631, 0.08464, 0.653, 0.02724, 0.6573, 0.03084, 0.655, 0.07194, 0.6505, 0.07455, 0.551, 0.02752, 0.5587, 0.02724, 0.5631, 0.08464, 0.5576, 0.08582, 0.6573, 0.03084, 0.6624, 0.03599, 0.6602, 0.06988, 0.655, 0.07194, 0.6204, 0.1655, 0.6129, 0.1642, 0.6134, 0.156, 0.6188, 0.1559, 0.6731, 0.04883, 0.6776, 0.05526, 0.6752, 0.0687, 0.6708, 0.06818, 0.6624, 0.03599, 0.6679, 0.04219, 0.6657, 0.06859, 0.6602, 0.06988, 0.6708, 0.06818, 0.6752, 0.0687, 0.6776, 0.09642, 0.6766, 0.09684, 0.6602, 0.06988, 0.6657, 0.06859, 0.6755, 0.09768, 0.6743, 0.09887, 0.6505, 0.07455, 0.655, 0.07194, 0.6731, 0.1003, 0.6721, 0.1018, 0.6472, 0.07747, 0.6505, 0.07455, 0.6721, 0.1018, 0.6715, 0.1032, 0.6236, 0.1548, 0.6188, 0.1559, 0.6172, 0.1302, 0.6186, 0.1296, 0.6657, 0.06859, 0.6708, 0.06818, 0.6766, 0.09684, 0.6755, 0.09768, 0.5576, 0.08582, 0.5631, 0.08464, 0.5656, 0.1088, 0.564, 0.1093, 0.655, 0.07194, 0.6602, 0.06988, 0.6743, 0.09887, 0.6731, 0.1003, 0.6188, 0.1559, 0.6134, 0.156, 0.6155, 0.1304, 0.6172, 0.1302, 0.5631, 0.08464, 0.5683, 0.083, 0.5671, 0.1079, 0.5656, 0.1088, 0.6172, 0.1302, 0.6166, 0.127, 0.6174, 0.1267, 0.6186, 0.1296, 0.6166, 0.127, 0.616, 0.1234, 0.6174, 0.1267, 0.6186, 0.1296, 0.6174, 0.1267, 0.618, 0.1261, 0.6198, 0.1285, 0.6174, 0.1267, 0.616, 0.1234, 0.618, 0.1261, 0.618, 0.1261, 0.616, 0.1234, 0.6184, 0.1253, 0.6198, 0.1285, 0.618, 0.1261, 0.6184, 0.1253, 0.6206, 0.127, 0.6761, 0.1003, 0.6769, 0.1032, 0.6755, 0.1009, 0.6206, 0.127, 0.6184, 0.1253, 0.6185, 0.1244, 0.6209, 0.1254, 0.6721, 0.1018, 0.6744, 0.1024, 0.674, 0.1032, 0.6715, 0.1032, 0.6744, 0.1024, 0.6769, 0.1032, 0.674, 0.1032, 0.6715, 0.1032, 0.674, 0.1032, 0.6738, 0.1038, 0.6711, 0.1044, 0.674, 0.1032, 0.6769, 0.1032, 0.6738, 0.1038, 0.5363, 0.1339, 0.5363, 0.136, 0.5355, 0.1342, 0.5363, 0.1321, 0.5363, 0.1339, 0.5355, 0.1342, 0.5347, 0.1325, 0.576, 0.8056, 0.5378, 0.8141, 0.5246, 0.7899, 0.5518, 0.7845, 0.3351, 0.9505, 0.3351, 0.9845, 0.3228, 0.9703, 0.3169, 0.9538, 0.6569, 0.6908, 0.6285, 0.7013, 0.6127, 0.6899, 0.6311, 0.6831, 0.6448, 0.8991, 0.6259, 0.8991, 0.6187, 0.858, 0.6479, 0.8356, 0.5741, 0.7507, 0.5741, 0.7793, 0.5506, 0.7675, 0.5506, 0.749, 0.6259, 0.8991, 0.6078, 0.8991, 0.6101, 0.8775, 0.6187, 0.858, 0.1923, 0.6388, 0.2234, 0.6129, 0.2359, 0.6274, 0.2271, 0.637, 0.2228, 0.6386, 0.2102, 0.6487, 0.6729, 0.6966, 0.6384, 0.7094, 0.6285, 0.7013, 0.6569, 0.6908, 0.3169, 0.9538, 0.3228, 0.9703, 0.3102, 0.9683, 0.306, 0.9566, 0.5518, 0.7845, 0.5246, 0.7899, 0.5244, 0.7617, 0.5327, 0.7599, 0.3689, 0.9505, 0.3658, 0.9718, 0.3593, 0.9803, 0.3615, 0.9653, 0.5403, 0.7506, 0.5378, 0.8141, 0.5208, 0.8147, 0.5158, 0.8156, 0.5024, 0.8164, 0.4972, 0.7493, 0.5116, 0.7497, 0.5259, 0.7501, 0.5506, 0.7675, 0.5518, 0.7845, 0.5327, 0.7599, 0.5323, 0.7542, 0.5741, 0.7793, 0.576, 0.8056, 0.5518, 0.7845, 0.5506, 0.7675, 0.3124, 0.6072, 0.3315, 0.6151, 0.3326, 0.6423, 0.3202, 0.6371, 0.2359, 0.6274, 0.2628, 0.6051, 0.2723, 0.6309, 0.2549, 0.6454, 0.2758, 0.9334, 0.2763, 0.9495, 0.2686, 0.9395, 0.2684, 0.9332, 0.3658, 0.9718, 0.3689, 0.9933, 0.3615, 0.9956, 0.3593, 0.9803, 0.2549, 0.6454, 0.2723, 0.6309, 0.2818, 0.6409, 0.2694, 0.6511, 0.3228, 0.9703, 0.3351, 0.9845, 0.3189, 0.9783, 0.3102, 0.9683, 0.2692, 0.9453, 0.2629, 0.9447, 0.2624, 0.9392, 0.2686, 0.9395, 0.2686, 0.9395, 0.2624, 0.9392, 0.2622, 0.9333, 0.2684, 0.9332, 0.2763, 0.9495, 0.2779, 0.9644, 0.2692, 0.9453, 0.2686, 0.9395, 0.2779, 0.9644, 0.2618, 0.963, 0.2629, 0.9447, 0.2692, 0.9453, 0.3209, 0.6498, 0.3297, 0.6534, 0.3296, 0.6583, 0.3262, 0.6569, 0.2618, 0.963, 0.2603, 0.9489, 0.2624, 0.9392, 0.2629, 0.9447, 0.5327, 0.7599, 0.5244, 0.7617, 0.524, 0.755, 0.5323, 0.7542, 0.5323, 0.7542, 0.524, 0.755, 0.524, 0.7478, 0.5323, 0.748, 0.6187, 0.858, 0.6101, 0.8775, 0.6012, 0.8919, 0.6041, 0.8854, 0.6101, 0.8775, 0.6078, 0.8991, 0.6002, 0.8991, 0.6012, 0.8919, 0.5506, 0.749, 0.5506, 0.7675, 0.5323, 0.7542, 0.5323, 0.748, 0.2271, 0.637, 0.2359, 0.6274, 0.2549, 0.6454, 0.7048, 0.6934, 0.7231, 0.6925, 0.7231, 0.7464, 0.6971, 0.7252, 0.6187, 0.858, 0.639, 0.8345, 0.6372, 0.8991, 0.6259, 0.8991, 0.5246, 0.7899, 0.5378, 0.8141, 0.5208, 0.8147, 0.3753, 0.03941, 0.3792, 0.03987, 0.3774, 0.05066, 0.3739, 0.05025, 0.7638, 0.7335, 0.7482, 0.745, 0.7473, 0.7341, 0.752, 0.7263, 0.7638, 0.6831, 0.7638, 0.7335, 0.752, 0.7263, 0.7544, 0.6922, 0.4042, 0.9505, 0.4042, 0.9825, 0.3941, 0.9753, 0.393, 0.9643, 0.3739, 0.05025, 0.3774, 0.05066, 0.3708, 0.09173, 0.3682, 0.09142, 0.4789, 0.1555, 0.4651, 0.1643, 0.4645, 0.1528, 0.4771, 0.1447, 0.4651, 0.1643, 0.46, 0.1646, 0.4598, 0.1531, 0.4645, 0.1528, 0.3602, 0.0306, 0.3753, 0.03941, 0.3739, 0.05025, 0.36, 0.04216, 0.4612, 0.1096, 0.4577, 0.1098, 0.4594, 0.0765, 0.4614, 0.07637, 0.4771, 0.1447, 0.4645, 0.1528, 0.4612, 0.1096, 0.4706, 0.1036, 0.4645, 0.1528, 0.4598, 0.1531, 0.4577, 0.1098, 0.4612, 0.1096, 0.36, 0.04216, 0.3739, 0.05025, 0.3682, 0.09142, 0.358, 0.08544, 0.3655, 0.1222, 0.367, 0.1224, 0.3704, 0.1466, 0.3696, 0.1465, 0.358, 0.08544, 0.3682, 0.09142, 0.3655, 0.1222, 0.3597, 0.1188, 0.3682, 0.09142, 0.3708, 0.09173, 0.367, 0.1224, 0.3655, 0.1222, 0.4706, 0.1036, 0.4612, 0.1096, 0.4614, 0.07637, 0.4667, 0.07295, 0.4702, 0.04873, 0.467, 0.05072, 0.476, 0.03244, 0.4789, 0.0306, 0.4667, 0.07295, 0.4614, 0.07637, 0.467, 0.05072, 0.4702, 0.04873, 0.4614, 0.07637, 0.4594, 0.0765, 0.4659, 0.0508, 0.467, 0.05072, 0.3597, 0.1188, 0.3655, 0.1222, 0.3696, 0.1465, 0.3662, 0.1445, 0.492, 0.05247, 0.491, 0.04877, 0.4931, 0.04776, 0.4936, 0.05174, 0.4924, 0.03178, 0.4936, 0.0306, 0.4931, 0.04776, 0.491, 0.04877, 0.3662, 0.1445, 0.3696, 0.1465, 0.3784, 0.1646, 0.3753, 0.1628, 0.3696, 0.1465, 0.3704, 0.1466, 0.3792, 0.1647, 0.3784, 0.1646, 0.6261, 0.4879, 0.6507, 0.4879, 0.6467, 0.5193, 0.6206, 0.5305, 0.6155, 0.1304, 0.6139, 0.13, 0.6149, 0.1268, 0.6157, 0.1271, 0.1942, 0.7756, 0.2028, 0.7599, 0.2095, 0.769, 0.2013, 0.7884, 0.6855, 0.5834, 0.6526, 0.5766, 0.6595, 0.5372, 0.6983, 0.5451, 0.6809, 0.4183, 0.6909, 0.4368, 0.6666, 0.4327, 0.6478, 0.4126, 0.6157, 0.1271, 0.6149, 0.1268, 0.616, 0.1234, 0.1755, 0.748, 0.1868, 0.7367, 0.1954, 0.7489, 0.1882, 0.7634, 0.5407, 0.8745, 0.5211, 0.8716, 0.5282, 0.8471, 0.5503, 0.8412, 0.6458, 0.3595, 0.6264, 0.3579, 0.65, 0.323, 0.6667, 0.3244, 0.1392, 0.7072, 0.1549, 0.703, 0.1639, 0.7166, 0.1525, 0.7263, 0.613, 0.124, 0.6132, 0.1231, 0.616, 0.1234, 0.6526, 0.5766, 0.653, 0.5933, 0.6263, 0.5935, 0.6174, 0.5726, 0.6355, 0.4473, 0.6576, 0.4581, 0.6507, 0.4879, 0.6261, 0.4879, 0.6104, 0.1245, 0.6107, 0.1228, 0.6132, 0.1231, 0.613, 0.124, 0.6526, 0.5766, 0.6174, 0.5726, 0.6206, 0.5305, 0.6595, 0.5372, 0.5936, 0.09384, 0.594, 0.09474, 0.5919, 0.09557, 0.6174, 0.5726, 0.6263, 0.5935, 0.6142, 0.6103, 0.6064, 0.5958, 0.6478, 0.4126, 0.6666, 0.4327, 0.6576, 0.4581, 0.6355, 0.4473, 0.6261, 0.4879, 0.5891, 0.4829, 0.6002, 0.4426, 0.6355, 0.4473, 0.6701, 0.3627, 0.6458, 0.3595, 0.6667, 0.3244, 0.6875, 0.3272, 0.6206, 0.5305, 0.5853, 0.5258, 0.5891, 0.4829, 0.6261, 0.4879, 0.6107, 0.1228, 0.6114, 0.1214, 0.6136, 0.1223, 0.6132, 0.1231, 0.1882, 0.7634, 0.1954, 0.7489, 0.2028, 0.7599, 0.1942, 0.7756, 0.6174, 0.5726, 0.5895, 0.567, 0.5853, 0.5258, 0.6206, 0.5305, 0.6355, 0.4473, 0.6002, 0.4426, 0.6178, 0.4086, 0.6478, 0.4126, 0.3763, 0.4099, 0.3682, 0.3686, 0.3834, 0.355, 0.3941, 0.3941, 0.1392, 0.7072, 0.1525, 0.7263, 0.1098, 0.7215, 0.1212, 0.695, 0.6969, 0.3673, 0.6701, 0.3627, 0.6875, 0.3272, 0.7104, 0.3311, 0.1525, 0.7263, 0.1483, 0.7497, 0.1067, 0.7532, 0.1098, 0.7215, 0.5891, 0.4829, 0.5595, 0.4805, 0.5721, 0.4402, 0.6002, 0.4426, 0.1621, 0.7342, 0.1755, 0.748, 0.1483, 0.7497, 0.1525, 0.7263, 0.5853, 0.5258, 0.5572, 0.5235, 0.5595, 0.4805, 0.5891, 0.4829, 0.4084, 0.3756, 0.3957, 0.3392, 0.4037, 0.3226, 0.4177, 0.3562, 0.2233, 0.7991, 0.2268, 0.7791, 0.2356, 0.7792, 0.2348, 0.7976, 0.1098, 0.7215, 0.1067, 0.7532, 0.06919, 0.7607, 0.07274, 0.7234, 0.5111, 0.4315, 0.5052, 0.4625, 0.4697, 0.4422, 0.4747, 0.4158, 0.1067, 0.7532, 0.1123, 0.7867, 0.07569, 0.8, 0.06919, 0.7607, 0.5052, 0.4625, 0.4893, 0.4953, 0.4562, 0.4701, 0.4697, 0.4422, 0.1483, 0.7497, 0.1523, 0.774, 0.1123, 0.7867, 0.1067, 0.7532, 0.533, 0.487, 0.5164, 0.5215, 0.4893, 0.4953, 0.5052, 0.4625, 0.7236, 0.3728, 0.6969, 0.3673, 0.7104, 0.3311, 0.7333, 0.3358, 0.1755, 0.748, 0.1882, 0.7634, 0.1523, 0.774, 0.1483, 0.7497, 0.06919, 0.7607, 0.07569, 0.8, 0.04611, 0.8127, 0.03928, 0.7714, 0.6809, 0.4183, 0.688, 0.3932, 0.7179, 0.3993, 0.7138, 0.425, 0.6478, 0.4126, 0.658, 0.3881, 0.688, 0.3932, 0.6809, 0.4183, 0.1621, 0.7342, 0.175, 0.7238, 0.1868, 0.7367, 0.1755, 0.748, 0.1123, 0.7867, 0.1258, 0.8186, 0.09161, 0.8376, 0.07569, 0.8, 0.4893, 0.4953, 0.4652, 0.5266, 0.4356, 0.4968, 0.4562, 0.4701, 0.41, 0.5196, 0.3978, 0.4912, 0.4211, 0.4705, 0.4356, 0.4968, 0.1523, 0.774, 0.1621, 0.7972, 0.1258, 0.8186, 0.1123, 0.7867, 0.5164, 0.5215, 0.4909, 0.5545, 0.4652, 0.5266, 0.4893, 0.4953, 0.3817, 0.5363, 0.3722, 0.5064, 0.3978, 0.4912, 0.41, 0.5196, 0.1882, 0.7634, 0.1942, 0.7756, 0.1621, 0.7972, 0.1523, 0.774, 0.07569, 0.8, 0.09161, 0.8376, 0.06285, 0.8522, 0.04611, 0.8127, 0.09161, 0.8376, 0.1154, 0.8697, 0.08785, 0.8859, 0.06285, 0.8522, 0.6855, 0.5834, 0.6816, 0.5991, 0.653, 0.5933, 0.6526, 0.5766, 0.1258, 0.8186, 0.146, 0.8459, 0.1154, 0.8697, 0.09161, 0.8376, 0.4652, 0.5266, 0.435, 0.5535, 0.41, 0.5196, 0.4356, 0.4968, 0.5938, 0.4066, 0.6091, 0.3827, 0.6308, 0.3845, 0.6178, 0.4086, 0.1621, 0.7972, 0.1768, 0.817, 0.146, 0.8459, 0.1258, 0.8186, 0.4909, 0.5545, 0.4592, 0.5827, 0.435, 0.5535, 0.4652, 0.5266, 0.1942, 0.7756, 0.2013, 0.7884, 0.1768, 0.817, 0.1621, 0.7972, 0.3286, 0.5458, 0.324, 0.5149, 0.3468, 0.5146, 0.3537, 0.5454, 0.2013, 0.7884, 0.2109, 0.7946, 0.1949, 0.8315, 0.1768, 0.817, 0.4803, 0.6044, 0.4453, 0.6284, 0.4222, 0.6061, 0.4592, 0.5827, 0.2603, 0.7507, 0.2641, 0.7237, 0.2657, 0.7614, 0.2621, 0.7923, 0.146, 0.8459, 0.1822, 0.8809, 0.1465, 0.8973, 0.1154, 0.8697, 0.435, 0.5535, 0.3939, 0.5838, 0.3817, 0.5363, 0.41, 0.5196, 0.1768, 0.817, 0.1949, 0.8315, 0.1822, 0.8809, 0.146, 0.8459, 0.4592, 0.5827, 0.4222, 0.6061, 0.3939, 0.5838, 0.435, 0.5535, 0.1949, 0.8315, 0.2021, 0.8413, 0.198, 0.8738, 0.1822, 0.8809, 0.4222, 0.6061, 0.4065, 0.6243, 0.383, 0.6059, 0.3939, 0.5838, 0.2109, 0.7946, 0.2233, 0.7991, 0.2147, 0.8393, 0.1949, 0.8315, 0.2093, 0.8915, 0.2133, 0.9109, 0.1909, 0.9021, 0.1822, 0.8809, 0.3537, 0.5454, 0.3468, 0.5146, 0.3722, 0.5064, 0.3817, 0.5363, 0.2013, 0.7884, 0.2095, 0.769, 0.2177, 0.7756, 0.2109, 0.7946, 0.2361, 0.8919, 0.2354, 0.9112, 0.2133, 0.9109, 0.2093, 0.8915, 0.3939, 0.5838, 0.3609, 0.5945, 0.3537, 0.5454, 0.3817, 0.5363, 0.4562, 0.4701, 0.4397, 0.4463, 0.4519, 0.421, 0.4697, 0.4422, 0.3609, 0.5945, 0.3314, 0.595, 0.3286, 0.5458, 0.3537, 0.5454, 0.2147, 0.8393, 0.2342, 0.8395, 0.2361, 0.8919, 0.2093, 0.8915, 0.6721, 0.9478, 0.698, 0.9335, 0.696, 0.9881, 0.6795, 0.9787, 0.6178, 0.4086, 0.6308, 0.3845, 0.658, 0.3881, 0.6478, 0.4126, 0.2233, 0.7991, 0.2348, 0.7976, 0.2342, 0.8395, 0.2147, 0.8393, 0.1822, 0.8809, 0.1909, 0.9021, 0.1615, 0.9157, 0.1465, 0.8973, 0.4356, 0.4968, 0.4211, 0.4705, 0.4397, 0.4463, 0.4562, 0.4701, 0.1525, 0.7263, 0.1639, 0.7166, 0.175, 0.7238, 0.1621, 0.7342, 0.3609, 0.5945, 0.3558, 0.6147, 0.3315, 0.6151, 0.3314, 0.595, 0.6909, 0.4368, 0.7037, 0.4445, 0.7008, 0.4669, 0.6861, 0.463, 0.6807, 0.4931, 0.6966, 0.4924, 0.6916, 0.5185, 0.6752, 0.5241, 0.6752, 0.5241, 0.6467, 0.5193, 0.6507, 0.4879, 0.6807, 0.4931, 0.6861, 0.463, 0.6576, 0.4581, 0.6666, 0.4327, 0.6909, 0.4368, 0.6807, 0.4931, 0.6507, 0.4879, 0.6576, 0.4581, 0.6861, 0.463, 0.6595, 0.5372, 0.6752, 0.5241, 0.7037, 0.5299, 0.6983, 0.5451, 0.6206, 0.5305, 0.6467, 0.5193, 0.6752, 0.5241, 0.6595, 0.5372, 0.6966, 0.4924, 0.7022, 0.4933, 0.6969, 0.5197, 0.6916, 0.5185, 0.5211, 0.8716, 0.5083, 0.8697, 0.5132, 0.856, 0.5282, 0.8471, 0.6752, 0.5241, 0.6916, 0.5185, 0.708, 0.5218, 0.7037, 0.5299, 0.6861, 0.463, 0.7008, 0.4669, 0.6966, 0.4924, 0.6807, 0.4931, 0.7514, 0.09329, 0.7643, 0.09126, 0.7652, 0.1189, 0.7541, 0.1121, 0.9733, 0.03041, 0.9726, 0.05549, 0.9668, 0.05768, 0.9671, 0.03185, 0.9631, 0.1703, 0.9622, 0.1963, 0.9558, 0.193, 0.9567, 0.168, 0.7037, 0.4445, 0.7085, 0.4447, 0.7062, 0.4674, 0.7008, 0.4669, 0.5083, 0.8697, 0.5056, 0.8693, 0.51, 0.8596, 0.5132, 0.856, 0.06797, 0.9673, 0.06968, 0.9719, 0.06968, 0.982, 0.06653, 0.9806, 0.7008, 0.4669, 0.7062, 0.4674, 0.7022, 0.4933, 0.6966, 0.4924, 0.9622, 0.1963, 0.9618, 0.2088, 0.9536, 0.2044, 0.9558, 0.193, 0.7611, 0.05844, 0.7693, 0.05059, 0.7735, 0.09285, 0.7643, 0.09126, 0.7541, 0.1121, 0.7652, 0.1189, 0.7637, 0.152, 0.7519, 0.1309, 0.7439, 0.07641, 0.7611, 0.05844, 0.7643, 0.09126, 0.7514, 0.09329, 0.7693, 0.05059, 0.7794, 0.04047, 0.7872, 0.09499, 0.7735, 0.09285, 0.7746, 0.1284, 0.7894, 0.1384, 0.7836, 0.1918, 0.7727, 0.1711, 0.9726, 0.05549, 0.9735, 0.07687, 0.966, 0.07969, 0.9668, 0.05768, 0.7643, 0.09126, 0.7735, 0.09285, 0.7746, 0.1284, 0.7652, 0.1189, 0.7652, 0.1189, 0.7746, 0.1284, 0.7727, 0.1711, 0.7637, 0.152, 0.919, 0.1198, 0.9276, 0.1186, 0.9266, 0.1617, 0.9184, 0.1629, 0.9618, 0.2088, 0.9613, 0.2241, 0.951, 0.2187, 0.9536, 0.2044, 0.9735, 0.07687, 0.9748, 0.1009, 0.9654, 0.1044, 0.966, 0.07969, 0.7735, 0.09285, 0.7872, 0.09499, 0.7894, 0.1384, 0.7746, 0.1284, 0.9611, 0.2378, 0.9612, 0.2505, 0.9525, 0.2462, 0.9508, 0.2324, 0.7894, 0.1384, 0.8091, 0.2235, 0.8079, 0.2285, 0.7917, 0.2126, 0.7794, 0.04047, 0.7901, 0.03408, 0.7872, 0.09499, 0.9613, 0.2241, 0.9611, 0.2378, 0.9508, 0.2324, 0.951, 0.2187, 0.9615, 0.2589, 0.9512, 0.2539, 0.9525, 0.2462, 0.9612, 0.2505, 0.9266, 0.1617, 0.9354, 0.2276, 0.9286, 0.2278, 0.9184, 0.1629, 0.7901, 0.03408, 0.8015, 0.03012, 0.8091, 0.03056, 0.7872, 0.09499, 0.9262, 0.03129, 0.9343, 0.03012, 0.9354, 0.03515, 0.9269, 0.03638, 0.7894, 0.1384, 0.7917, 0.2126, 0.7836, 0.1918, 0.9748, 0.1009, 0.9732, 0.1233, 0.9637, 0.1268, 0.9654, 0.1044, 0.9732, 0.1233, 0.9748, 0.147, 0.9654, 0.1505, 0.9637, 0.1268, 0.919, 0.1198, 0.9269, 0.03638, 0.9354, 0.03515, 0.9276, 0.1186, 0.2028, 0.7599, 0.2177, 0.7121, 0.2215, 0.7172, 0.2095, 0.769, 0.1954, 0.7489, 0.2141, 0.7061, 0.2177, 0.7121, 0.2028, 0.7599, 0.1868, 0.7367, 0.2095, 0.6999, 0.2141, 0.7061, 0.1954, 0.7489, 0.175, 0.7238, 0.205, 0.6937, 0.2095, 0.6999, 0.1868, 0.7367, 0.6263, 0.5935, 0.6432, 0.64, 0.6359, 0.6489, 0.6142, 0.6103, 0.1549, 0.703, 0.1898, 0.6758, 0.1978, 0.6872, 0.1639, 0.7166, 0.2268, 0.7791, 0.2312, 0.7229, 0.2361, 0.7229, 0.2356, 0.7792, 0.2177, 0.7756, 0.2261, 0.7209, 0.2312, 0.7229, 0.2268, 0.7791, 0.6816, 0.5991, 0.6717, 0.6431, 0.6556, 0.6399, 0.653, 0.5933, 0.1639, 0.7166, 0.1978, 0.6872, 0.205, 0.6937, 0.175, 0.7238, 0.2095, 0.769, 0.2215, 0.7172, 0.2261, 0.7209, 0.2177, 0.7756, 0.2109, 0.7946, 0.2177, 0.7756, 0.2268, 0.7791, 0.2233, 0.7991, 0.1003, 0.04532, 0.1037, 0.06997, 0.1002, 0.06817, 0.09624, 0.04343, 0.1229, 0.04262, 0.1215, 0.06712, 0.1157, 0.06974, 0.1158, 0.04585, 0.1158, 0.04585, 0.1157, 0.06974, 0.1085, 0.06839, 0.107, 0.04419, 0.1932, 0.2048, 0.1945, 0.1773, 0.1977, 0.178, 0.1971, 0.2055, 0.1896, 0.2028, 0.1916, 0.1757, 0.1945, 0.1773, 0.1932, 0.2048, 0.1558, 0.1841, 0.1556, 0.1602, 0.1636, 0.161, 0.1656, 0.185, 0.107, 0.04419, 0.1085, 0.06839, 0.1037, 0.06997, 0.1003, 0.04532, 0.1866, 0.1999, 0.1892, 0.1734, 0.1916, 0.1757, 0.1896, 0.2028, 0.1656, 0.185, 0.1636, 0.161, 0.1683, 0.1616, 0.1714, 0.1858, 0.08908, 0.03861, 0.094, 0.06387, 0.09156, 0.06227, 0.08607, 0.03664, 0.09255, 0.041, 0.09649, 0.06547, 0.094, 0.06387, 0.08908, 0.03861, 0.653, 0.5933, 0.6556, 0.6399, 0.6432, 0.64, 0.6263, 0.5935, 0.1945, 0.1773, 0.1969, 0.1321, 0.1994, 0.1326, 0.1977, 0.178, 0.1916, 0.1757, 0.1946, 0.1308, 0.1969, 0.1321, 0.1945, 0.1773, 0.1556, 0.1602, 0.1553, 0.1163, 0.1616, 0.1169, 0.1636, 0.161, 0.1085, 0.06839, 0.1082, 0.1122, 0.1044, 0.1135, 0.1037, 0.06997, 0.1892, 0.1734, 0.1927, 0.1289, 0.1946, 0.1308, 0.1916, 0.1757, 0.1636, 0.161, 0.1616, 0.1169, 0.1653, 0.1174, 0.1683, 0.1616, 0.094, 0.06387, 0.09676, 0.1087, 0.09483, 0.1074, 0.09156, 0.06227, 0.09649, 0.06547, 0.09873, 0.1099, 0.09676, 0.1087, 0.094, 0.06387, 0.1002, 0.06817, 0.1016, 0.1121, 0.09873, 0.1099, 0.09649, 0.06547, 0.1037, 0.06997, 0.1044, 0.1135, 0.1016, 0.1121, 0.1002, 0.06817, 0.1215, 0.06712, 0.1184, 0.1112, 0.1139, 0.1133, 0.1157, 0.06974, 0.09624, 0.04343, 0.1002, 0.06817, 0.09649, 0.06547, 0.09255, 0.041, 0.1616, 0.1169, 0.1587, 0.08006, 0.1609, 0.08037, 0.1653, 0.1174, 0.09676, 0.1087, 0.1037, 0.1472, 0.1026, 0.1465, 0.09483, 0.1074, 0.09873, 0.1099, 0.1049, 0.1479, 0.1037, 0.1472, 0.09676, 0.1087, 0.1016, 0.1121, 0.1066, 0.1492, 0.1049, 0.1479, 0.09873, 0.1099, 0.1044, 0.1135, 0.1082, 0.15, 0.1066, 0.1492, 0.1016, 0.1121, 0.1184, 0.1112, 0.1164, 0.1487, 0.1138, 0.1499, 0.1139, 0.1133, 0.1139, 0.1133, 0.1138, 0.1499, 0.1105, 0.1493, 0.1082, 0.1122, 0.1969, 0.1321, 0.1989, 0.09055, 0.2004, 0.09085, 0.1994, 0.1326, 0.1946, 0.1308, 0.1976, 0.08982, 0.1989, 0.09055, 0.1969, 0.1321, 0.1553, 0.1163, 0.1551, 0.0797, 0.1587, 0.08006, 0.1616, 0.1169, 0.1082, 0.1122, 0.1105, 0.1493, 0.1082, 0.15, 0.1044, 0.1135, 0.1157, 0.06974, 0.1139, 0.1133, 0.1082, 0.1122, 0.1085, 0.06839, 0.1082, 0.15, 0.1161, 0.1821, 0.115, 0.1816, 0.1066, 0.1492, 0.1164, 0.1487, 0.1217, 0.1812, 0.1199, 0.1821, 0.1138, 0.1499, 0.1138, 0.1499, 0.1199, 0.1821, 0.1177, 0.1816, 0.1105, 0.1493, 0.1989, 0.09055, 0.2, 0.05417, 0.201, 0.05437, 0.2004, 0.09085, 0.1976, 0.08982, 0.199, 0.05367, 0.2, 0.05417, 0.1989, 0.09055, 0.1551, 0.0797, 0.1563, 0.04805, 0.1588, 0.04829, 0.1587, 0.08006, 0.1105, 0.1493, 0.1177, 0.1816, 0.1161, 0.1821, 0.1082, 0.15, 0.1965, 0.08872, 0.1983, 0.05292, 0.199, 0.05367, 0.1976, 0.08982, 0.1587, 0.08006, 0.1588, 0.04829, 0.1603, 0.04851, 0.1609, 0.08037, 0.1037, 0.1472, 0.1131, 0.1802, 0.1123, 0.1797, 0.1026, 0.1465, 0.1949, 0.08596, 0.1972, 0.05104, 0.1978, 0.052, 0.1957, 0.08736, 0.1927, 0.1289, 0.1965, 0.08872, 0.1976, 0.08982, 0.1946, 0.1308, 0.2, 0.05417, 0.2008, 0.03675, 0.201, 0.05437, 0.199, 0.05367, 0.2002, 0.03664, 0.2008, 0.03675, 0.2, 0.05417, 0.1563, 0.04805, 0.1563, 0.03664, 0.1569, 0.03696, 0.1588, 0.04829, 0.1177, 0.1816, 0.1223, 0.1935, 0.1208, 0.1934, 0.1161, 0.1821, 0.1983, 0.05292, 0.2002, 0.03664, 0.199, 0.05367, 0.1588, 0.04829, 0.1569, 0.03696, 0.1603, 0.04851, 0.1978, 0.052, 0.2002, 0.03664, 0.1983, 0.05292, 0.1972, 0.05104, 0.2002, 0.03664, 0.1978, 0.052, 0.115, 0.1816, 0.1208, 0.1934, 0.1139, 0.1807, 0.1161, 0.1821, 0.1208, 0.1934, 0.115, 0.1816, 0.1217, 0.1812, 0.1223, 0.1935, 0.1199, 0.1821, 0.1066, 0.1492, 0.115, 0.1816, 0.1139, 0.1807, 0.1049, 0.1479, 0.1229, 0.194, 0.1208, 0.1934, 0.1223, 0.1935, 0.12, 0.1938, 0.1208, 0.1934, 0.1229, 0.194, 0.1199, 0.1821, 0.1223, 0.1935, 0.1177, 0.1816, 0.3957, 0.3392, 0.3763, 0.2641, 0.3824, 0.263, 0.4037, 0.3226, 0.3682, 0.3686, 0.3588, 0.2651, 0.3682, 0.2648, 0.3834, 0.355, 0.3199, 0.3841, 0.3327, 0.2635, 0.3402, 0.2644, 0.3348, 0.3839, 0.3348, 0.3839, 0.3402, 0.2644, 0.3492, 0.265, 0.3514, 0.3785, 0.6847, 0.296, 0.7247, 0.2693, 0.7316, 0.2755, 0.7025, 0.2984, 0.7222, 0.3018, 0.7399, 0.2804, 0.749, 0.2835, 0.7418, 0.3058, 0.6705, 0.2948, 0.7199, 0.2622, 0.7247, 0.2693, 0.6847, 0.296, 0.4211, 0.4705, 0.4086, 0.4394, 0.4253, 0.4178, 0.4397, 0.4463, 0.6091, 0.3827, 0.6264, 0.3579, 0.6458, 0.3595, 0.6308, 0.3845, 0.324, 0.5149, 0.3219, 0.4791, 0.3423, 0.4787, 0.3468, 0.5146, 0.3722, 0.5064, 0.365, 0.4714, 0.3879, 0.4579, 0.3978, 0.4912, 0.2641, 0.7237, 0.2645, 0.6758, 0.2657, 0.726, 0.2657, 0.7614, 0.3978, 0.4912, 0.3879, 0.4579, 0.4086, 0.4394, 0.4211, 0.4705, 0.688, 0.3932, 0.6969, 0.3673, 0.7236, 0.3728, 0.7179, 0.3993, 0.658, 0.3881, 0.6701, 0.3627, 0.6969, 0.3673, 0.688, 0.3932, 0.3468, 0.5146, 0.3423, 0.4787, 0.365, 0.4714, 0.3722, 0.5064, 0.4397, 0.4463, 0.4253, 0.4178, 0.4362, 0.3951, 0.4519, 0.421, 0.6308, 0.3845, 0.6458, 0.3595, 0.6701, 0.3627, 0.658, 0.3881, 0.4362, 0.3951, 0.4253, 0.4178, 0.4084, 0.3756, 0.4177, 0.3562, 0.4253, 0.4178, 0.4086, 0.4394, 0.3941, 0.3941, 0.4084, 0.3756, 0.6667, 0.3244, 0.6847, 0.296, 0.7025, 0.2984, 0.6875, 0.3272, 0.3567, 0.4215, 0.3514, 0.3785, 0.3682, 0.3686, 0.3763, 0.4099, 0.4086, 0.4394, 0.3879, 0.4579, 0.3763, 0.4099, 0.3941, 0.3941, 0.3941, 0.3941, 0.3834, 0.355, 0.3957, 0.3392, 0.4084, 0.3756, 0.65, 0.323, 0.6705, 0.2948, 0.6847, 0.296, 0.6667, 0.3244, 0.3879, 0.4579, 0.365, 0.4714, 0.3567, 0.4215, 0.3763, 0.4099, 0.7104, 0.3311, 0.7222, 0.3018, 0.7418, 0.3058, 0.7333, 0.3358, 0.365, 0.4714, 0.3423, 0.4787, 0.3373, 0.4278, 0.3567, 0.4215, 0.3373, 0.4278, 0.3348, 0.3839, 0.3514, 0.3785, 0.3567, 0.4215, 0.3199, 0.4281, 0.3199, 0.3841, 0.3348, 0.3839, 0.3373, 0.4278, 0.6875, 0.3272, 0.7025, 0.2984, 0.7222, 0.3018, 0.7104, 0.3311, 0.3423, 0.4787, 0.3219, 0.4791, 0.3199, 0.4281, 0.3373, 0.4278, 0.7025, 0.2984, 0.7316, 0.2755, 0.7399, 0.2804, 0.7222, 0.3018, 0.3834, 0.355, 0.3682, 0.2648, 0.3763, 0.2641, 0.3957, 0.3392, 0.3514, 0.3785, 0.3492, 0.265, 0.3588, 0.2651, 0.3682, 0.3686, 0.5376, 0.03354, 0.5476, 0.08637, 0.5441, 0.08568, 0.5333, 0.0387, 0.598, 0.1655, 0.6028, 0.153, 0.6078, 0.155, 0.6052, 0.1642, 0.6087, 0.03681, 0.6065, 0.06234, 0.6022, 0.06172, 0.6029, 0.04268, 0.5437, 0.02969, 0.5523, 0.08641, 0.5476, 0.08637, 0.5376, 0.03354, 0.6279, 0.02724, 0.6208, 0.07109, 0.6163, 0.06727, 0.6218, 0.0287, 0.551, 0.02752, 0.5576, 0.08582, 0.5523, 0.08641, 0.5437, 0.02969, 0.6218, 0.0287, 0.6163, 0.06727, 0.6113, 0.06425, 0.6152, 0.03199, 0.6052, 0.1642, 0.6078, 0.155, 0.6134, 0.156, 0.6129, 0.1642, 0.5919, 0.1681, 0.5986, 0.1503, 0.6028, 0.153, 0.598, 0.1655, 0.6152, 0.03199, 0.6113, 0.06425, 0.6065, 0.06234, 0.6087, 0.03681, 0.5986, 0.1503, 0.6113, 0.1277, 0.6125, 0.1291, 0.6028, 0.153, 0.6113, 0.06425, 0.5941, 0.09076, 0.5933, 0.08956, 0.6065, 0.06234, 0.6208, 0.07109, 0.5958, 0.09399, 0.595, 0.09229, 0.6163, 0.06727, 0.6244, 0.07535, 0.5964, 0.0957, 0.5958, 0.09399, 0.6208, 0.07109, 0.6028, 0.153, 0.6125, 0.1291, 0.6139, 0.13, 0.6078, 0.155, 0.6065, 0.06234, 0.5933, 0.08956, 0.5925, 0.08881, 0.6022, 0.06172, 0.6279, 0.0835, 0.5971, 0.0985, 0.5969, 0.09726, 0.6269, 0.07962, 0.6163, 0.06727, 0.595, 0.09229, 0.5941, 0.09076, 0.6113, 0.06425, 0.6078, 0.155, 0.6139, 0.13, 0.6155, 0.1304, 0.6134, 0.156, 0.6269, 0.07962, 0.5969, 0.09726, 0.5964, 0.0957, 0.6244, 0.07535, 0.6139, 0.13, 0.6125, 0.1291, 0.6141, 0.1264, 0.6149, 0.1268, 0.6149, 0.1268, 0.6141, 0.1264, 0.616, 0.1234, 0.6125, 0.1291, 0.6113, 0.1277, 0.6135, 0.1257, 0.6141, 0.1264, 0.6141, 0.1264, 0.6135, 0.1257, 0.616, 0.1234, 0.6135, 0.1257, 0.6132, 0.1248, 0.616, 0.1234, 0.6113, 0.1277, 0.6106, 0.1262, 0.6132, 0.1248, 0.6135, 0.1257, 0.6132, 0.1248, 0.613, 0.124, 0.616, 0.1234, 0.6106, 0.1262, 0.6104, 0.1245, 0.613, 0.124, 0.6132, 0.1248, 0.5958, 0.09399, 0.5964, 0.0957, 0.5943, 0.09564, 0.594, 0.09474, 0.594, 0.09474, 0.5943, 0.09564, 0.5919, 0.09557, 0.5964, 0.0957, 0.5969, 0.09726, 0.5946, 0.09645, 0.5943, 0.09564, 0.5943, 0.09564, 0.5946, 0.09645, 0.5919, 0.09557, 0.5347, 0.1346, 0.5355, 0.1342, 0.5363, 0.136, 0.5333, 0.1334, 0.5347, 0.1325, 0.5355, 0.1342, 0.5347, 0.1346, 0.1909, 0.9021, 0.2019, 0.9332, 0.1813, 0.9425, 0.1615, 0.9157, 0.7266, 0.8053, 0.7082, 0.8032, 0.7142, 0.7862, 0.7266, 0.7712, 0.383, 0.6059, 0.3659, 0.6363, 0.3483, 0.642, 0.3558, 0.6147, 0.6448, 0.8991, 0.6479, 0.9626, 0.6187, 0.9401, 0.6259, 0.8991, 0.5741, 0.7507, 0.5506, 0.749, 0.5518, 0.7308, 0.576, 0.7226, 0.7069, 0.8345, 0.7059, 0.8542, 0.6721, 0.8795, 0.6727, 0.8572, 0.6259, 0.8991, 0.6187, 0.9401, 0.6101, 0.9206, 0.6078, 0.8991, 0.4453, 0.6284, 0.4255, 0.6427, 0.4159, 0.6341, 0.4131, 0.6329, 0.4065, 0.6243, 0.4222, 0.6061, 0.3939, 0.5838, 0.383, 0.6059, 0.3558, 0.6147, 0.3609, 0.5945, 0.7082, 0.8032, 0.6971, 0.8012, 0.7013, 0.7892, 0.7142, 0.7862, 0.5541, 0.7148, 0.5334, 0.7366, 0.5253, 0.7344, 0.5273, 0.708, 0.3659, 0.6363, 0.3533, 0.6492, 0.3408, 0.6532, 0.3483, 0.642, 0.5403, 0.7506, 0.5259, 0.7501, 0.5116, 0.7497, 0.4972, 0.7493, 0.5068, 0.6831, 0.5201, 0.6845, 0.525, 0.6858, 0.542, 0.6874, 0.5518, 0.7308, 0.5327, 0.742, 0.5334, 0.7366, 0.5541, 0.7148, 0.2133, 0.9109, 0.2164, 0.9389, 0.2019, 0.9332, 0.1909, 0.9021, 0.3558, 0.6147, 0.3483, 0.642, 0.3326, 0.6423, 0.3315, 0.6151, 0.7059, 0.8542, 0.7034, 0.8808, 0.6852, 0.8929, 0.6721, 0.8795, 0.4065, 0.6243, 0.3811, 0.6482, 0.3659, 0.6363, 0.383, 0.6059, 0.7069, 0.8917, 0.7067, 0.8964, 0.7017, 0.8998, 0.694, 0.9003, 0.2758, 0.9334, 0.2684, 0.9332, 0.2686, 0.927, 0.2763, 0.9174, 0.3483, 0.642, 0.3408, 0.6532, 0.3297, 0.6534, 0.3326, 0.6423, 0.3811, 0.6482, 0.364, 0.6576, 0.3533, 0.6492, 0.3659, 0.6363, 0.7142, 0.7862, 0.7013, 0.7892, 0.7101, 0.7785, 0.7266, 0.7712, 0.7034, 0.8808, 0.7069, 0.8917, 0.694, 0.9003, 0.6852, 0.8929, 0.2692, 0.9215, 0.2686, 0.927, 0.2624, 0.9274, 0.2629, 0.9221, 0.2686, 0.927, 0.2684, 0.9332, 0.2622, 0.9333, 0.2624, 0.9274, 0.2763, 0.9174, 0.2686, 0.927, 0.2692, 0.9215, 0.2779, 0.9033, 0.2779, 0.9033, 0.2692, 0.9215, 0.2629, 0.9221, 0.2618, 0.9049, 0.3408, 0.6532, 0.3339, 0.6582, 0.3296, 0.6583, 0.3297, 0.6534, 0.2618, 0.9049, 0.2629, 0.9221, 0.2624, 0.9274, 0.2603, 0.9183, 0.5334, 0.7366, 0.5327, 0.742, 0.5244, 0.7407, 0.5253, 0.7344, 0.5327, 0.742, 0.5323, 0.748, 0.524, 0.7478, 0.5244, 0.7407, 0.4627, 0.9505, 0.4627, 0.9792, 0.4618, 0.9854, 0.4608, 0.9692, 0.6101, 0.9206, 0.6012, 0.9063, 0.6002, 0.8991, 0.6078, 0.8991, 0.5506, 0.749, 0.5323, 0.748, 0.5327, 0.742, 0.5518, 0.7308, 0.4283, 0.9517, 0.4366, 0.9505, 0.4366, 0.9587, 0.4283, 0.9762, 0.4131, 0.6329, 0.3811, 0.6482, 0.4065, 0.6243, 0.6795, 0.9787, 0.6721, 0.9478, 0.6977, 0.925, 0.698, 0.9784, 0.6187, 0.9401, 0.6259, 0.8991, 0.6372, 0.8991, 0.639, 0.9637, 0.392, 0.6583, 0.4159, 0.6341, 0.4255, 0.6427, 0.4086, 0.1559, 0.4072, 0.1451, 0.4107, 0.1446, 0.4124, 0.1554, 0.731, 0.8828, 0.7437, 0.8782, 0.7468, 0.8871, 0.7438, 0.8981, 0.7391, 0.8345, 0.7468, 0.845, 0.7437, 0.8782, 0.731, 0.8828, 0.1822, 0.8809, 0.198, 0.8738, 0.2085, 0.8825, 0.2093, 0.8915, 0.4072, 0.1451, 0.4015, 0.1039, 0.4041, 0.1036, 0.4107, 0.1446, 0.4457, 0.03974, 0.4439, 0.05054, 0.4313, 0.04245, 0.4319, 0.03093, 0.4319, 0.03093, 0.4313, 0.04245, 0.4266, 0.04216, 0.4268, 0.0306, 0.3935, 0.1647, 0.3933, 0.1532, 0.4072, 0.1451, 0.4086, 0.1559, 0.428, 0.08564, 0.4282, 0.1188, 0.4262, 0.1187, 0.4245, 0.08542, 0.4439, 0.05054, 0.4373, 0.09162, 0.428, 0.08564, 0.4313, 0.04245, 0.4313, 0.04245, 0.428, 0.08564, 0.4245, 0.08542, 0.4266, 0.04216, 0.3933, 0.1532, 0.3913, 0.1099, 0.4015, 0.1039, 0.4072, 0.1451, 0.3988, 0.07312, 0.4028, 0.04884, 0.4037, 0.04874, 0.4003, 0.07295, 0.3913, 0.1099, 0.3929, 0.07654, 0.3988, 0.07312, 0.4015, 0.1039, 0.4015, 0.1039, 0.3988, 0.07312, 0.4003, 0.07295, 0.4041, 0.1036, 0.4373, 0.09162, 0.4335, 0.1223, 0.4282, 0.1188, 0.428, 0.08564, 0.4369, 0.1465, 0.4457, 0.1646, 0.4428, 0.1628, 0.4338, 0.1445, 0.4335, 0.1223, 0.4369, 0.1465, 0.4338, 0.1445, 0.4282, 0.1188, 0.4282, 0.1188, 0.4338, 0.1445, 0.4327, 0.1444, 0.4262, 0.1187, 0.3929, 0.07654, 0.3994, 0.05083, 0.4028, 0.04884, 0.3988, 0.07312, 0.492, 0.06605, 0.4936, 0.06678, 0.4931, 0.07076, 0.491, 0.06975, 0.4924, 0.08674, 0.491, 0.06975, 0.4931, 0.07076, 0.4936, 0.08791, 0.3994, 0.05083, 0.4085, 0.03252, 0.4116, 0.03072, 0.4028, 0.04884, 0.4028, 0.04884, 0.4116, 0.03072, 0.4124, 0.0306, 0.4037, 0.04874])
me_sphere_001.materials.append(mat_angie_material)
me_sphere_001.use_remesh_preserve_volume = False
me_sphere_001.use_remesh_preserve_attributes = False
me_sphere_001.use_mirror_vertex_groups = False
me_sphere_001.update()

# ---- objects
ob_angie = bpy.data.objects.new('Angie', me_sphere_001)

# ---- transforms, parenting, visibility, modifiers, constraints
ob_angie.location = (-0.1897, -2.665e-08, 0.1983)
ob_angie.scale = (0.8089, 0.8089, 0.8089)
ob_angie.lineart.crease_threshold = 0.0

# ---- collection membership
col_collection_1.objects.link(ob_angie)

# ---- scene / render settings (as saved in the file)
scene.frame_start = 1; scene.frame_end = 250; scene.frame_set(1)
scene.render.engine = 'BLENDER_EEVEE_NEXT'
scene.render.resolution_percentage = 50
scene.render.dither_intensity = 0.0
scene.cycles.use_denoising = False
scene.cycles.samples = 128
scene.cycles.sampling_pattern = 'TABULATED_SOBOL'
scene.cycles.use_adaptive_sampling = False
scene.cycles.use_light_tree = False
scene.cycles.blur_glossy = 0.0
scene.cycles.sample_clamp_indirect = 0.0
scene.view_settings.view_transform = 'Standard'
bpy.context.view_layer.update()

# ---- added for rendering (the .blend has no active camera and no usable light): camera, sun
cam_auto = bpy.data.cameras.new('AutoCamera')
cam_auto.lens = 50.0
cam_auto.sensor_width = 36.0
cam_auto.clip_end = 1000.0
ob_auto_camera = bpy.data.objects.new('AutoCamera', cam_auto)
scene.collection.objects.link(ob_auto_camera)
ob_auto_camera.location = (4.36298, -5.26063, 3.50002)
ob_auto_camera.rotation_euler = (1.09748, -7.21219e-08, 0.694738)
scene.camera = ob_auto_camera
light_auto_sun = bpy.data.lights.new('AutoSun', 'SUN')
light_auto_sun.energy = 3.0
light_auto_sun.angle = 0.0523599
ob_auto_sun = bpy.data.objects.new('AutoSun', light_auto_sun)
scene.collection.objects.link(ob_auto_sun)
ob_auto_sun.rotation_euler = (0.872665, 0.174533, 0.523599)
bpy.context.view_layer.update()
